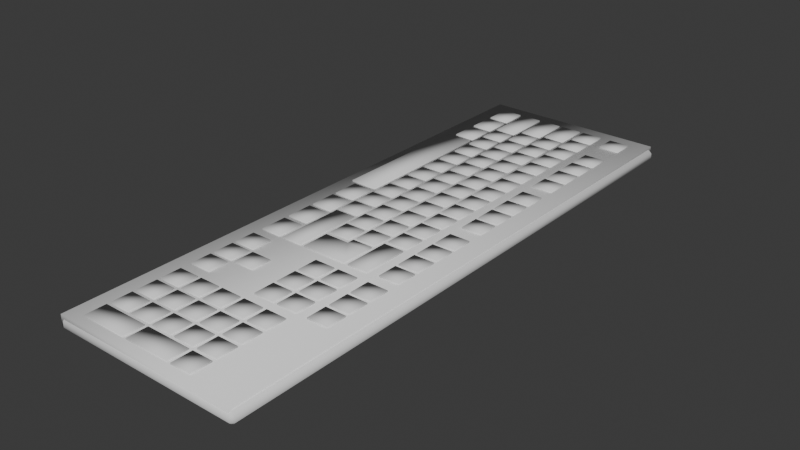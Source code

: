 # Source: keyboard.blend  (saved by Blender 4.0.36; exported with 4.5.12 LTS)
import bpy
from mathutils import Matrix  # noqa: F401  (used for matrix-valued properties, if any)

bpy.ops.wm.read_factory_settings(use_empty=True)
scene = bpy.context.scene
scene.name = 'Scene'

# ---- collections
col_collection = bpy.data.collections.new('Collection'); scene.collection.children.link(col_collection)

# ---- world
world_world = bpy.data.worlds.new('World'); scene.world = world_world
world_world.use_nodes = True; world_world.node_tree.nodes.clear()
_N = world_world.node_tree.nodes; _L = world_world.node_tree.links
n0 = _N.new('ShaderNodeOutputWorld'); n0.name = 'World Output'; n0.location = (300, 300)
n1 = _N.new('ShaderNodeBackground'); n1.name = 'Background'; n1.location = (10, 300)
n1.inputs[0].default_value = (0.05088, 0.05088, 0.05088, 1.0)
_L.new(n1.outputs[0], n0.inputs[0])
n0.is_active_output = True
world_world.color = (0.05088, 0.05088, 0.05088)
world_world.use_sun_shadow = False
world_world.sun_shadow_jitter_overblur = 0.0

# ---- meshes
me_plane = bpy.data.meshes.new('Plane')
me_plane.from_pydata([(0.4948, 7.308, -0.6989), (-7.801, 7.308, -0.6989), (-5.801, 7.308, -0.6989), (-5.801, 5.308, -0.6989), (-7.801, 5.308, -0.6989), (2.853, 5.308, -0.6989), (4.853, 5.308, -0.6989), (4.853, 7.308, -0.6989), (17.55, 7.308, -0.6989), (15.55, 7.308, -0.6989), (15.55, 5.308, -0.6989), (2.853, 7.308, -0.6989), (17.55, 5.308, -0.6989), (7.212, 5.308, -0.6989), (5.212, 5.308, -0.6989), (13.19, 7.308, -0.6989), (5.212, 7.308, -0.6989), (7.212, 7.308, -0.6989), (15.19, 7.308, -0.6989), (15.19, 5.308, -0.6989), (13.19, 5.308, -0.6989), (7.57, 5.308, -0.6989), (9.57, 5.308, -0.6989), (12.84, 7.308, -0.6989), (10.84, 7.308, -0.6989), (12.84, 5.308, -0.6989), (7.57, 7.308, -0.6989), (9.57, 7.308, -0.6989), (10.84, 5.308, -0.6989), (-8.16, 7.308, -0.6989), (-10.16, 7.308, -0.6989), (-10.16, 5.308, -0.6989), (-5.443, 7.308, -0.6989), (-3.443, 7.308, -0.6989), (-3.084, 5.308, -0.6989), (-1.084, 5.308, -0.6989), (2.495, 7.308, -0.6989), (2.495, 5.308, -0.6989), (0.4948, 5.308, -0.6989), (-3.443, 5.308, -0.6989), (-5.443, 5.308, -0.6989), (-25.47, 5.308, -0.6989), (-23.47, 5.308, -0.6989), (-3.084, 7.308, -0.6989), (-1.084, 7.308, -0.6989), (-25.47, 7.308, -0.6989), (-23.47, 7.308, -0.6989), (-18.81, 7.308, -0.6989), (-20.81, 7.308, -0.6989), (-18.81, 5.308, -0.6989), (-20.81, 5.308, -0.6989), (-18.46, 5.308, -0.6989), (-16.46, 5.308, -0.6989), (-16.46, 7.308, -0.6989), (-18.46, 7.308, -0.6989), (-14.1, 5.308, -0.6989), (-16.1, 5.308, -0.6989), (-16.1, 7.308, -0.6989), (-14.1, 7.308, -0.6989), (-13.74, 5.308, -0.6989), (-11.74, 5.308, -0.6989), (-8.16, 5.308, -0.6989), (-13.74, 7.308, -0.6989), (-11.74, 7.308, -0.6989), (-23.47, 2.218, -0.6989), (-25.47, 4.218, -0.6989), (-23.47, 4.218, -0.6989), (-17.55, -0.1851, -0.6989), (-16.4, 4.218, -0.6989), (-18.4, 4.218, -0.6989), (-16.4, 2.218, -0.6989), (-25.47, 2.218, -0.6989), (-23.11, 2.218, -0.6989), (-21.11, 2.218, -0.6989), (-21.11, 4.218, -0.6989), (-23.11, 4.218, -0.6989), (-18.75, 2.218, -0.6989), (-20.75, 2.218, -0.6989), (-20.75, 4.218, -0.6989), (-18.75, 4.218, -0.6989), (-18.4, 2.218, -0.6989), (-21.9, 1.815, -0.6989), (-19.9, 1.815, -0.6989), (-16.04, 2.218, -0.6989), (-14.04, 2.218, -0.6989), (-14.04, 4.218, -0.6989), (-16.04, 4.218, -0.6989), (-11.68, 2.218, -0.6989), (-13.68, 2.218, -0.6989), (-13.68, 4.218, -0.6989), (-11.68, 4.218, -0.6989), (-11.32, 2.218, -0.6989), (-19.9, -0.1851, -0.6989), (-21.9, -0.1851, -0.6989), (-25.47, -0.1851, -0.6989), (-15.19, -0.1851, -0.6989), (-17.19, 1.815, -0.6989), (-15.19, 1.815, -0.6989), (-4.246, 2.218, -0.6989), (-9.321, 2.218, -0.6989), (-11.32, 4.218, -0.6989), (-9.321, 4.218, -0.6989), (-2.246, 4.218, -0.6989), (-4.246, 4.218, -0.6989), (-2.246, 2.218, -0.6989), (-8.962, 2.218, -0.6989), (-6.962, 2.218, -0.6989), (-6.962, 4.218, -0.6989), (-8.962, 4.218, -0.6989), (-4.604, 2.218, -0.6989), (-6.604, 2.218, -0.6989), (-6.604, 4.218, -0.6989), (-4.604, 4.218, -0.6989), (-22.26, 1.815, -0.6989), (-25.47, 1.815, -0.6989), (-22.26, -0.1851, -0.6989), (-1.887, 2.218, -0.6989), (0.1129, 2.218, -0.6989), (0.1129, 4.218, -0.6989), (-1.887, 4.218, -0.6989), (2.471, 2.218, -0.6989), (0.4714, 2.218, -0.6989), (0.4714, 4.218, -0.6989), (2.471, 4.218, -0.6989), (2.83, 2.218, -0.6989), (4.83, 2.218, -0.6989), (2.83, 4.218, -0.6989), (4.83, 4.218, -0.6989), (-19.55, -0.1851, -0.6989), (-19.55, 1.815, -0.6989), (-17.55, 1.815, -0.6989), (-17.19, -0.1851, -0.6989), (-14.83, -0.1851, -0.6989), (-12.83, -0.1851, -0.6989), (-12.83, 1.815, -0.6989), (-14.83, 1.815, -0.6989), (-10.47, -0.1851, -0.6989), (-12.47, -0.1851, -0.6989), (-12.47, 1.815, -0.6989), (-10.47, 1.815, -0.6989), (-10.11, -0.1851, -0.6989), (-3.036, -0.1851, -0.6989), (-8.112, -0.1851, -0.6989), (-10.11, 1.815, -0.6989), (-8.112, 1.815, -0.6989), (-1.036, 1.815, -0.6989), (-3.036, 1.815, -0.6989), (-1.036, -0.1851, -0.6989), (-7.753, -0.1851, -0.6989), (-5.753, -0.1851, -0.6989), (-5.753, 1.815, -0.6989), (-7.753, 1.815, -0.6989), (-3.395, -0.1851, -0.6989), (-5.395, -0.1851, -0.6989), (-5.395, 1.815, -0.6989), (-3.395, 1.815, -0.6989), (-0.6779, -0.1851, -0.6989), (1.322, -0.1851, -0.6989), (1.322, 1.815, -0.6989), (-0.6779, 1.815, -0.6989), (3.681, -0.1851, -0.6989), (1.681, -0.1851, -0.6989), (1.681, 1.815, -0.6989), (3.681, 1.815, -0.6989), (4.039, -0.1851, -0.6989), (4.039, 1.815, -0.6989), (6.039, 1.815, -0.6989), (-17.02, -2.585, -0.6989), (-21.38, -0.5854, -0.6989), (-19.38, -0.5854, -0.6989), (-19.38, -2.585, -0.6989), (-21.38, -2.585, -0.6989), (-25.47, -2.585, -0.6989), (-14.66, -2.585, -0.6989), (-16.66, -0.5854, -0.6989), (-14.66, -0.5854, -0.6989), (-21.74, -0.5854, -0.6989), (-25.47, -0.5854, -0.6989), (-21.74, -2.585, -0.6989), (9.758, -2.585, -0.6989), (7.078, -2.585, -0.6989), (7.078, 1.815, -0.6989), (9.758, 1.815, -0.6989), (6.398, 1.815, -0.6989), (7.078, -0.1851, -0.6989), (9.758, -0.1851, -0.6989), (6.398, -0.1851, -0.6989), (-19.02, -2.585, -0.6989), (-19.02, -0.5854, -0.6989), (-17.02, -0.5854, -0.6989), (-16.66, -2.585, -0.6989), (-14.31, -2.585, -0.6989), (-12.31, -2.585, -0.6989), (-12.31, -0.5854, -0.6989), (-14.31, -0.5854, -0.6989), (-9.948, -2.585, -0.6989), (-11.95, -2.585, -0.6989), (-11.95, -0.5854, -0.6989), (-9.948, -0.5854, -0.6989), (-9.589, -2.585, -0.6989), (-2.514, -2.585, -0.6989), (-7.589, -2.585, -0.6989), (-9.589, -0.5854, -0.6989), (-7.589, -0.5854, -0.6989), (-0.5138, -0.5854, -0.6989), (-2.514, -0.5854, -0.6989), (-0.5138, -2.585, -0.6989), (-7.231, -2.585, -0.6989), (-5.231, -2.585, -0.6989), (-5.231, -0.5854, -0.6989), (-7.231, -0.5854, -0.6989), (-2.872, -2.585, -0.6989), (-4.872, -2.585, -0.6989), (-4.872, -0.5854, -0.6989), (-2.872, -0.5854, -0.6989), (-0.1554, -2.585, -0.6989), (1.845, -2.585, -0.6989), (1.845, -0.5854, -0.6989), (-0.1554, -0.5854, -0.6989), (4.203, -2.585, -0.6989), (2.203, -2.585, -0.6989), (2.203, -0.5854, -0.6989), (4.203, -0.5854, -0.6989), (4.562, -2.585, -0.6989), (6.562, -2.585, -0.6989), (4.562, -0.5854, -0.6989), (6.562, -0.5854, -0.6989), (-16.03, -4.985, -0.6989), (-20.39, -2.985, -0.6989), (-18.39, -2.985, -0.6989), (-18.39, -4.985, -0.6989), (-20.39, -4.985, -0.6989), (-25.47, -4.985, -0.6989), (-13.67, -4.985, -0.6989), (-15.67, -2.985, -0.6989), (-13.67, -2.985, -0.6989), (-20.75, -2.985, -0.6989), (-25.47, -2.985, -0.6989), (-20.75, -4.985, -0.6989), (-18.03, -4.985, -0.6989), (-18.03, -2.985, -0.6989), (-16.03, -2.985, -0.6989), (-15.67, -4.985, -0.6989), (-13.32, -4.985, -0.6989), (-11.32, -4.985, -0.6989), (-11.32, -2.985, -0.6989), (-13.32, -2.985, -0.6989), (-8.958, -4.985, -0.6989), (-10.96, -4.985, -0.6989), (-10.96, -2.985, -0.6989), (-8.958, -2.985, -0.6989), (-8.599, -4.985, -0.6989), (-1.524, -4.985, -0.6989), (-6.599, -4.985, -0.6989), (-8.599, -2.985, -0.6989), (-6.599, -2.985, -0.6989), (0.4761, -2.985, -0.6989), (-1.524, -2.985, -0.6989), (0.4761, -4.985, -0.6989), (-6.241, -4.985, -0.6989), (-4.241, -4.985, -0.6989), (-4.241, -2.985, -0.6989), (-6.241, -2.985, -0.6989), (-1.882, -4.985, -0.6989), (-3.882, -4.985, -0.6989), (-3.882, -2.985, -0.6989), (-1.882, -2.985, -0.6989), (0.8345, -4.985, -0.6989), (2.835, -4.985, -0.6989), (2.835, -2.985, -0.6989), (0.8345, -2.985, -0.6989), (9.754, -4.985, -0.6989), (3.193, -4.985, -0.6989), (3.193, -2.985, -0.6989), (9.754, -2.985, -0.6989), (6.039, -0.1851, -0.6989), (9.754, 2.221, -0.6989), (5.283, 2.221, -0.6989), (5.283, 4.221, -0.6989), (9.754, 4.221, -0.6989), (17.55, 4.221, -0.6989), (15.55, 4.221, -0.6989), (15.55, 2.221, -0.6989), (17.55, 2.221, -0.6989), (13.19, 4.221, -0.6989), (15.19, 4.221, -0.6989), (15.19, 2.221, -0.6989), (13.19, 2.221, -0.6989), (12.84, 4.221, -0.6989), (10.84, 4.221, -0.6989), (12.84, 2.221, -0.6989), (10.84, 2.221, -0.6989), (17.55, 1.815, -0.6989), (15.55, 1.815, -0.6989), (15.55, -0.1851, -0.6989), (17.55, -0.1851, -0.6989), (13.19, 1.815, -0.6989), (15.19, 1.815, -0.6989), (15.19, -0.1851, -0.6989), (13.19, -0.1851, -0.6989), (12.84, 1.815, -0.6989), (10.84, 1.815, -0.6989), (12.84, -0.1851, -0.6989), (10.84, -0.1851, -0.6989), (25.3, 2.221, -0.6989), (20.94, 4.221, -0.6989), (22.94, 4.221, -0.6989), (22.94, 2.221, -0.6989), (20.94, 2.221, -0.6989), (20.58, 4.221, -0.6989), (18.58, 4.221, -0.6989), (20.58, 2.221, -0.6989), (18.58, 2.221, -0.6989), (25.3, -0.1851, -0.6989), (22.94, 1.815, -0.6989), (20.58, -0.1851, -0.6989), (27.66, 4.221, -0.6989), (25.66, 4.221, -0.6989), (25.66, 2.221, -0.6989), (27.66, 2.221, -0.6989), (23.3, 4.221, -0.6989), (25.3, 4.221, -0.6989), (23.3, 2.221, -0.6989), (25.66, -2.591, -0.6989), (27.66, -2.591, -0.6989), (20.94, 1.815, -0.6989), (22.94, -0.1851, -0.6989), (20.94, -0.1851, -0.6989), (20.58, 1.815, -0.6989), (18.58, 1.815, -0.6989), (18.58, -0.1851, -0.6989), (20.94, -0.5913, -0.6989), (22.94, -0.5913, -0.6989), (22.94, -2.591, -0.6989), (20.58, -0.5913, -0.6989), (18.58, -0.5913, -0.6989), (20.58, -2.591, -0.6989), (18.58, -2.591, -0.6989), (27.66, 1.815, -0.6989), (25.66, 1.815, -0.6989), (23.3, 1.815, -0.6989), (25.3, 1.815, -0.6989), (23.3, -0.1851, -0.6989), (20.94, -2.591, -0.6989), (23.3, -0.5913, -0.6989), (25.3, -0.5913, -0.6989), (25.3, -2.591, -0.6989), (23.3, -2.591, -0.6989), (25.66, -7.404, -0.6989), (27.66, -7.404, -0.6989), (20.94, -2.998, -0.6989), (22.94, -2.998, -0.6989), (22.94, -4.998, -0.6989), (20.94, -4.998, -0.6989), (20.58, -2.998, -0.6989), (18.58, -2.998, -0.6989), (20.58, -4.998, -0.6989), (18.58, -4.998, -0.6989), (20.94, -5.404, -0.6989), (22.94, -5.404, -0.6989), (22.94, -7.404, -0.6989), (20.94, -7.404, -0.6989), (20.58, -5.404, -0.6989), (18.58, -5.404, -0.6989), (20.58, -7.404, -0.6989), (18.58, -7.404, -0.6989), (27.66, -2.998, -0.6989), (25.66, -2.998, -0.6989), (23.3, -2.998, -0.6989), (25.3, -2.998, -0.6989), (25.3, -4.998, -0.6989), (23.3, -4.998, -0.6989), (23.3, -5.404, -0.6989), (25.3, -5.404, -0.6989), (25.3, -7.404, -0.6989), (23.3, -7.404, -0.6989), (-19.99, -7.384, -0.6989), (-22.53, -5.384, -0.6989), (-19.99, -5.384, -0.6989), (-22.53, -7.384, -0.6989), (-25.47, -7.384, -0.6989), (-22.93, -5.384, -0.6989), (-25.47, -5.384, -0.6989), (-22.93, -7.384, -0.6989), (-17.03, -7.384, -0.6989), (-19.58, -5.384, -0.6989), (-17.03, -5.384, -0.6989), (-19.58, -7.384, -0.6989), (-2.215, -8.032, -0.6989), (-16.66, -5.384, -0.6989), (-2.215, -5.384, -0.6989), (-16.66, -8.032, -0.6989), (3.671, -7.384, -0.6989), (1.127, -5.384, -0.6989), (3.671, -5.384, -0.6989), (1.127, -7.384, -0.6989), (-1.81, -7.384, -0.6989), (0.7342, -5.384, -0.6989), (-1.81, -5.384, -0.6989), (0.7342, -7.384, -0.6989), (6.63, -7.384, -0.6989), (4.086, -5.384, -0.6989), (6.63, -5.384, -0.6989), (4.086, -7.384, -0.6989), (9.754, -7.384, -0.6989), (7.17, -5.384, -0.6989), (9.754, -5.384, -0.6989), (7.17, -7.384, -0.6989), (13.14, -2.998, -0.6989), (15.14, -2.998, -0.6989), (15.14, -4.998, -0.6989), (13.14, -4.998, -0.6989), (13.14, -5.404, -0.6989), (15.14, -5.404, -0.6989), (15.14, -7.404, -0.6989), (13.14, -7.404, -0.6989), (12.78, -5.404, -0.6989), (10.78, -5.404, -0.6989), (12.78, -7.404, -0.6989), (10.78, -7.404, -0.6989), (15.5, -5.404, -0.6989), (17.5, -5.404, -0.6989), (17.5, -7.404, -0.6989), (15.5, -7.404, -0.6989), (0.4948, 7.308, 0.7078), (-7.801, 7.308, 0.7078), (-5.801, 7.308, 0.7078), (-5.801, 5.308, 0.7078), (-7.801, 5.308, 0.7078), (2.853, 5.308, 0.7078), (4.853, 5.308, 0.7078), (4.853, 7.308, 0.7078), (17.55, 7.308, 0.7078), (15.55, 7.308, 0.7078), (15.55, 5.308, 0.7078), (2.853, 7.308, 0.7078), (17.55, 5.308, 0.7078), (7.212, 5.308, 0.7078), (5.212, 5.308, 0.7078), (13.19, 7.308, 0.7078), (5.212, 7.308, 0.7078), (7.212, 7.308, 0.7078), (15.19, 7.308, 0.7078), (15.19, 5.308, 0.7078), (13.19, 5.308, 0.7078), (7.57, 5.308, 0.7078), (9.57, 5.308, 0.7078), (12.84, 7.308, 0.7078), (10.84, 7.308, 0.7078), (12.84, 5.308, 0.7078), (7.57, 7.308, 0.7078), (9.57, 7.308, 0.7078), (10.84, 5.308, 0.7078), (-8.16, 7.308, 0.7078), (-10.16, 7.308, 0.7078), (-10.16, 5.308, 0.7078), (-5.443, 7.308, 0.7078), (-3.443, 7.308, 0.7078), (-3.084, 5.308, 0.7078), (-1.084, 5.308, 0.7078), (2.495, 7.308, 0.7078), (2.495, 5.308, 0.7078), (0.4948, 5.308, 0.7078), (-3.443, 5.308, 0.7078), (-5.443, 5.308, 0.7078), (-25.47, 5.308, 0.7078), (-23.47, 5.308, 0.7078), (-3.084, 7.308, 0.7078), (-1.084, 7.308, 0.7078), (-25.47, 7.308, 0.7078), (-23.47, 7.308, 0.7078), (-18.81, 7.308, 0.7078), (-20.81, 7.308, 0.7078), (-18.81, 5.308, 0.7078), (-20.81, 5.308, 0.7078), (-18.46, 5.308, 0.7078), (-16.46, 5.308, 0.7078), (-16.46, 7.308, 0.7078), (-18.46, 7.308, 0.7078), (-14.1, 5.308, 0.7078), (-16.1, 5.308, 0.7078), (-16.1, 7.308, 0.7078), (-14.1, 7.308, 0.7078), (-13.74, 5.308, 0.7078), (-11.74, 5.308, 0.7078), (-8.16, 5.308, 0.7078), (-13.74, 7.308, 0.7078), (-11.74, 7.308, 0.7078), (-23.47, 2.218, 0.7078), (-25.47, 4.218, 0.7078), (-23.47, 4.218, 0.7078), (-17.55, -0.1851, 0.7078), (-16.4, 4.218, 0.7078), (-18.4, 4.218, 0.7078), (-16.4, 2.218, 0.7078), (-25.47, 2.218, 0.7078), (-23.11, 2.218, 0.7078), (-21.11, 2.218, 0.7078), (-21.11, 4.218, 0.7078), (-23.11, 4.218, 0.7078), (-18.75, 2.218, 0.7078), (-20.75, 2.218, 0.7078), (-20.75, 4.218, 0.7078), (-18.75, 4.218, 0.7078), (-18.4, 2.218, 0.7078), (-21.9, 1.815, 0.7078), (-19.9, 1.815, 0.7078), (-16.04, 2.218, 0.7078), (-14.04, 2.218, 0.7078), (-14.04, 4.218, 0.7078), (-16.04, 4.218, 0.7078), (-11.68, 2.218, 0.7078), (-13.68, 2.218, 0.7078), (-13.68, 4.218, 0.7078), (-11.68, 4.218, 0.7078), (-11.32, 2.218, 0.7078), (-19.9, -0.1851, 0.7078), (-21.9, -0.1851, 0.7078), (-25.47, -0.1851, 0.7078), (-15.19, -0.1851, 0.7078), (-17.19, 1.815, 0.7078), (-15.19, 1.815, 0.7078), (-4.246, 2.218, 0.7078), (-9.321, 2.218, 0.7078), (-11.32, 4.218, 0.7078), (-9.321, 4.218, 0.7078), (-2.246, 4.218, 0.7078), (-4.246, 4.218, 0.7078), (-2.246, 2.218, 0.7078), (-8.962, 2.218, 0.7078), (-6.962, 2.218, 0.7078), (-6.962, 4.218, 0.7078), (-8.962, 4.218, 0.7078), (-4.604, 2.218, 0.7078), (-6.604, 2.218, 0.7078), (-6.604, 4.218, 0.7078), (-4.604, 4.218, 0.7078), (-22.26, 1.815, 0.7078), (-25.47, 1.815, 0.7078), (-22.26, -0.1851, 0.7078), (-1.887, 2.218, 0.7078), (0.1129, 2.218, 0.7078), (0.1129, 4.218, 0.7078), (-1.887, 4.218, 0.7078), (2.471, 2.218, 0.7078), (0.4714, 2.218, 0.7078), (0.4714, 4.218, 0.7078), (2.471, 4.218, 0.7078), (2.83, 2.218, 0.7078), (4.83, 2.218, 0.7078), (2.83, 4.218, 0.7078), (4.83, 4.218, 0.7078), (-19.55, -0.1851, 0.7078), (-19.55, 1.815, 0.7078), (-17.55, 1.815, 0.7078), (-17.19, -0.1851, 0.7078), (-14.83, -0.1851, 0.7078), (-12.83, -0.1851, 0.7078), (-12.83, 1.815, 0.7078), (-14.83, 1.815, 0.7078), (-10.47, -0.1851, 0.7078), (-12.47, -0.1851, 0.7078), (-12.47, 1.815, 0.7078), (-10.47, 1.815, 0.7078), (-10.11, -0.1851, 0.7078), (-3.036, -0.1851, 0.7078), (-8.112, -0.1851, 0.7078), (-10.11, 1.815, 0.7078), (-8.112, 1.815, 0.7078), (-1.036, 1.815, 0.7078), (-3.036, 1.815, 0.7078), (-1.036, -0.1851, 0.7078), (-7.753, -0.1851, 0.7078), (-5.753, -0.1851, 0.7078), (-5.753, 1.815, 0.7078), (-7.753, 1.815, 0.7078), (-3.395, -0.1851, 0.7078), (-5.395, -0.1851, 0.7078), (-5.395, 1.815, 0.7078), (-3.395, 1.815, 0.7078), (-0.6779, -0.1851, 0.7078), (1.322, -0.1851, 0.7078), (1.322, 1.815, 0.7078), (-0.6779, 1.815, 0.7078), (3.681, -0.1851, 0.7078), (1.681, -0.1851, 0.7078), (1.681, 1.815, 0.7078), (3.681, 1.815, 0.7078), (4.039, -0.1851, 0.7078), (4.039, 1.815, 0.7078), (6.039, 1.815, 0.7078), (-17.02, -2.585, 0.7078), (-21.38, -0.5854, 0.7078), (-19.38, -0.5854, 0.7078), (-19.38, -2.585, 0.7078), (-21.38, -2.585, 0.7078), (-25.47, -2.585, 0.7078), (-14.66, -2.585, 0.7078), (-16.66, -0.5854, 0.7078), (-14.66, -0.5854, 0.7078), (-21.74, -0.5854, 0.7078), (-25.47, -0.5854, 0.7078), (-21.74, -2.585, 0.7078), (9.758, -2.585, 0.7078), (7.078, -2.585, 0.7078), (7.078, 1.815, 0.7078), (9.758, 1.815, 0.7078), (6.398, 1.815, 0.7078), (7.078, -0.1851, 0.7078), (9.758, -0.1851, 0.7078), (6.398, -0.1851, 0.7078), (-19.02, -2.585, 0.7078), (-19.02, -0.5854, 0.7078), (-17.02, -0.5854, 0.7078), (-16.66, -2.585, 0.7078), (-14.31, -2.585, 0.7078), (-12.31, -2.585, 0.7078), (-12.31, -0.5854, 0.7078), (-14.31, -0.5854, 0.7078), (-9.948, -2.585, 0.7078), (-11.95, -2.585, 0.7078), (-11.95, -0.5854, 0.7078), (-9.948, -0.5854, 0.7078), (-9.589, -2.585, 0.7078), (-2.514, -2.585, 0.7078), (-7.589, -2.585, 0.7078), (-9.589, -0.5854, 0.7078), (-7.589, -0.5854, 0.7078), (-0.5138, -0.5854, 0.7078), (-2.514, -0.5854, 0.7078), (-0.5138, -2.585, 0.7078), (-7.231, -2.585, 0.7078), (-5.231, -2.585, 0.7078), (-5.231, -0.5854, 0.7078), (-7.231, -0.5854, 0.7078), (-2.872, -2.585, 0.7078), (-4.872, -2.585, 0.7078), (-4.872, -0.5854, 0.7078), (-2.872, -0.5854, 0.7078), (-0.1554, -2.585, 0.7078), (1.845, -2.585, 0.7078), (1.845, -0.5854, 0.7078), (-0.1554, -0.5854, 0.7078), (4.203, -2.585, 0.7078), (2.203, -2.585, 0.7078), (2.203, -0.5854, 0.7078), (4.203, -0.5854, 0.7078), (4.562, -2.585, 0.7078), (6.562, -2.585, 0.7078), (4.562, -0.5854, 0.7078), (6.562, -0.5854, 0.7078), (-16.03, -4.985, 0.7078), (-20.39, -2.985, 0.7078), (-18.39, -2.985, 0.7078), (-18.39, -4.985, 0.7078), (-20.39, -4.985, 0.7078), (-25.47, -4.985, 0.7078), (-13.67, -4.985, 0.7078), (-15.67, -2.985, 0.7078), (-13.67, -2.985, 0.7078), (-20.75, -2.985, 0.7078), (-25.47, -2.985, 0.7078), (-20.75, -4.985, 0.7078), (-18.03, -4.985, 0.7078), (-18.03, -2.985, 0.7078), (-16.03, -2.985, 0.7078), (-15.67, -4.985, 0.7078), (-13.32, -4.985, 0.7078), (-11.32, -4.985, 0.7078), (-11.32, -2.985, 0.7078), (-13.32, -2.985, 0.7078), (-8.958, -4.985, 0.7078), (-10.96, -4.985, 0.7078), (-10.96, -2.985, 0.7078), (-8.958, -2.985, 0.7078), (-8.599, -4.985, 0.7078), (-1.524, -4.985, 0.7078), (-6.599, -4.985, 0.7078), (-8.599, -2.985, 0.7078), (-6.599, -2.985, 0.7078), (0.4761, -2.985, 0.7078), (-1.524, -2.985, 0.7078), (0.4761, -4.985, 0.7078), (-6.241, -4.985, 0.7078), (-4.241, -4.985, 0.7078), (-4.241, -2.985, 0.7078), (-6.241, -2.985, 0.7078), (-1.882, -4.985, 0.7078), (-3.882, -4.985, 0.7078), (-3.882, -2.985, 0.7078), (-1.882, -2.985, 0.7078), (0.8345, -4.985, 0.7078), (2.835, -4.985, 0.7078), (2.835, -2.985, 0.7078), (0.8345, -2.985, 0.7078), (9.754, -4.985, 0.7078), (3.193, -4.985, 0.7078), (3.193, -2.985, 0.7078), (9.754, -2.985, 0.7078), (6.039, -0.1851, 0.7078), (9.754, 2.221, 0.7078), (5.283, 2.221, 0.7078), (5.283, 4.221, 0.7078), (9.754, 4.221, 0.7078), (17.55, 4.221, 0.7078), (15.55, 4.221, 0.7078), (15.55, 2.221, 0.7078), (17.55, 2.221, 0.7078), (13.19, 4.221, 0.7078), (15.19, 4.221, 0.7078), (15.19, 2.221, 0.7078), (13.19, 2.221, 0.7078), (12.84, 4.221, 0.7078), (10.84, 4.221, 0.7078), (12.84, 2.221, 0.7078), (10.84, 2.221, 0.7078), (17.55, 1.815, 0.7078), (15.55, 1.815, 0.7078), (15.55, -0.1851, 0.7078), (17.55, -0.1851, 0.7078), (13.19, 1.815, 0.7078), (15.19, 1.815, 0.7078), (15.19, -0.1851, 0.7078), (13.19, -0.1851, 0.7078), (12.84, 1.815, 0.7078), (10.84, 1.815, 0.7078), (12.84, -0.1851, 0.7078), (10.84, -0.1851, 0.7078), (25.3, 2.221, 0.7078), (20.94, 4.221, 0.7078), (22.94, 4.221, 0.7078), (22.94, 2.221, 0.7078), (20.94, 2.221, 0.7078), (20.58, 4.221, 0.7078), (18.58, 4.221, 0.7078), (20.58, 2.221, 0.7078), (18.58, 2.221, 0.7078), (25.3, -0.1851, 0.7078), (22.94, 1.815, 0.7078), (20.58, -0.1851, 0.7078), (27.66, 4.221, 0.7078), (25.66, 4.221, 0.7078), (25.66, 2.221, 0.7078), (27.66, 2.221, 0.7078), (23.3, 4.221, 0.7078), (25.3, 4.221, 0.7078), (23.3, 2.221, 0.7078), (25.66, -2.591, 0.7078), (27.66, -2.591, 0.7078), (20.94, 1.815, 0.7078), (22.94, -0.1851, 0.7078), (20.94, -0.1851, 0.7078), (20.58, 1.815, 0.7078), (18.58, 1.815, 0.7078), (18.58, -0.1851, 0.7078), (20.94, -0.5913, 0.7078), (22.94, -0.5913, 0.7078), (22.94, -2.591, 0.7078), (20.58, -0.5913, 0.7078), (18.58, -0.5913, 0.7078), (20.58, -2.591, 0.7078), (18.58, -2.591, 0.7078), (27.66, 1.815, 0.7078), (25.66, 1.815, 0.7078), (23.3, 1.815, 0.7078), (25.3, 1.815, 0.7078), (23.3, -0.1851, 0.7078), (20.94, -2.591, 0.7078), (23.3, -0.5913, 0.7078), (25.3, -0.5913, 0.7078), (25.3, -2.591, 0.7078), (23.3, -2.591, 0.7078), (25.66, -7.404, 0.7078), (27.66, -7.404, 0.7078), (20.94, -2.998, 0.7078), (22.94, -2.998, 0.7078), (22.94, -4.998, 0.7078), (20.94, -4.998, 0.7078), (20.58, -2.998, 0.7078), (18.58, -2.998, 0.7078), (20.58, -4.998, 0.7078), (18.58, -4.998, 0.7078), (20.94, -5.404, 0.7078), (22.94, -5.404, 0.7078), (22.94, -7.404, 0.7078), (20.94, -7.404, 0.7078), (20.58, -5.404, 0.7078), (18.58, -5.404, 0.7078), (20.58, -7.404, 0.7078), (18.58, -7.404, 0.7078), (27.66, -2.998, 0.7078), (25.66, -2.998, 0.7078), (23.3, -2.998, 0.7078), (25.3, -2.998, 0.7078), (25.3, -4.998, 0.7078), (23.3, -4.998, 0.7078), (23.3, -5.404, 0.7078), (25.3, -5.404, 0.7078), (25.3, -7.404, 0.7078), (23.3, -7.404, 0.7078), (-19.99, -7.384, 0.7078), (-22.53, -5.384, 0.7078), (-19.99, -5.384, 0.7078), (-22.53, -7.384, 0.7078), (-25.47, -7.384, 0.7078), (-22.93, -5.384, 0.7078), (-25.47, -5.384, 0.7078), (-22.93, -7.384, 0.7078), (-17.03, -7.384, 0.7078), (-19.58, -5.384, 0.7078), (-17.03, -5.384, 0.7078), (-19.58, -7.384, 0.7078), (-2.215, -8.032, 0.7078), (-16.66, -5.384, 0.7078), (-2.215, -5.384, 0.7078), (-16.66, -8.032, 0.7078), (3.671, -7.384, 0.7078), (1.127, -5.384, 0.7078), (3.671, -5.384, 0.7078), (1.127, -7.384, 0.7078), (-1.81, -7.384, 0.7078), (0.7342, -5.384, 0.7078), (-1.81, -5.384, 0.7078), (0.7342, -7.384, 0.7078), (6.63, -7.384, 0.7078), (4.086, -5.384, 0.7078), (6.63, -5.384, 0.7078), (4.086, -7.384, 0.7078), (9.754, -7.384, 0.7078), (7.17, -5.384, 0.7078), (9.754, -5.384, 0.7078), (7.17, -7.384, 0.7078), (13.14, -2.998, 0.7078), (15.14, -2.998, 0.7078), (15.14, -4.998, 0.7078), (13.14, -4.998, 0.7078), (13.14, -5.404, 0.7078), (15.14, -5.404, 0.7078), (15.14, -7.404, 0.7078), (13.14, -7.404, 0.7078), (12.78, -5.404, 0.7078), (10.78, -5.404, 0.7078), (12.78, -7.404, 0.7078), (10.78, -7.404, 0.7078), (15.5, -5.404, 0.7078), (17.5, -5.404, 0.7078), (17.5, -7.404, 0.7078), (15.5, -7.404, 0.7078), (-26.43, -8.971, -0.413), (-26.72, -8.685, -0.413), (-26.43, -8.685, -0.6989), (28.4, -8.971, -0.413), (28.4, -8.685, -0.6989), (28.69, -8.685, -0.413), (28.69, 9.122, -0.413), (28.4, 9.122, -0.6989), (28.4, 9.408, -0.413), (-26.43, 9.408, -0.413), (-26.43, 9.122, -0.6989), (-26.72, 9.122, -0.413), (-26.43, -8.971, 0.0968), (-26.43, -8.685, 0.3827), (-26.72, -8.685, 0.0968), (28.4, -8.971, 0.0968), (28.69, -8.685, 0.0968), (28.4, -8.685, 0.3827), (28.69, 9.122, 0.0968), (28.4, 9.408, 0.0968), (28.4, 9.122, 0.3827), (-26.43, 9.408, 0.0968), (-26.72, 9.122, 0.0968), (-26.43, 9.122, 0.3827)], [], [(38, 0, 36, 37), (4, 1, 2, 3), (5, 11, 7, 6), (10, 9, 8, 12), (14, 16, 17, 13), (20, 15, 18, 19), (21, 26, 27, 22), (28, 24, 23, 25), (31, 30, 29, 61), (40, 32, 33, 39), (34, 43, 44, 35), (41, 45, 46, 42), (50, 48, 47, 49), (51, 54, 53, 52), (56, 57, 58, 55), (59, 62, 63, 60), (71, 65, 66, 64), (80, 69, 68, 70), (72, 75, 74, 73), (77, 78, 79, 76), (93, 81, 82, 92), (83, 86, 85, 84), (88, 89, 90, 87), (91, 100, 101, 99), (131, 96, 97, 95), (98, 103, 102, 104), (105, 108, 107, 106), (110, 111, 112, 109), (94, 114, 113, 115), (116, 119, 118, 117), (121, 122, 123, 120), (124, 126, 127, 125), (128, 129, 130, 67), (132, 135, 134, 133), (137, 138, 139, 136), (140, 143, 144, 142), (141, 146, 145, 147), (148, 151, 150, 149), (153, 154, 155, 152), (156, 159, 158, 157), (161, 162, 163, 160), (164, 165, 166, 275), (171, 168, 169, 170), (190, 174, 175, 173), (172, 177, 176, 178), (184, 181, 182, 185), (184, 185, 179, 180), (186, 183, 181, 184), (187, 188, 189, 167), (191, 194, 193, 192), (196, 197, 198, 195), (199, 202, 203, 201), (200, 205, 204, 206), (207, 210, 209, 208), (212, 213, 214, 211), (215, 218, 217, 216), (220, 221, 222, 219), (223, 225, 226, 224), (231, 228, 229, 230), (242, 234, 235, 233), (232, 237, 236, 238), (239, 240, 241, 227), (243, 246, 245, 244), (248, 249, 250, 247), (251, 254, 255, 253), (252, 257, 256, 258), (259, 262, 261, 260), (264, 265, 266, 263), (267, 270, 269, 268), (272, 273, 274, 271), (277, 278, 279, 276), (282, 281, 280, 283), (287, 284, 285, 286), (291, 289, 288, 290), (294, 293, 292, 295), (299, 296, 297, 298), (303, 301, 300, 302), (322, 320, 321, 304), (308, 305, 306, 307), (312, 310, 309, 311), (342, 340, 341, 313), (327, 325, 314, 326), (330, 329, 328, 315), (318, 317, 316, 319), (323, 339, 338, 324), (343, 331, 332, 333), (337, 335, 334, 336), (347, 344, 345, 346), (353, 350, 351, 352), (357, 355, 354, 356), (361, 358, 359, 360), (365, 363, 362, 364), (349, 348, 367, 366), (371, 368, 369, 370), (375, 372, 373, 374), (379, 377, 378, 376), (380, 382, 381, 383), (387, 385, 386, 384), (391, 389, 390, 388), (395, 393, 394, 392), (396, 398, 397, 399), (403, 401, 402, 400), (407, 405, 406, 404), (411, 408, 409, 410), (415, 412, 413, 414), (419, 417, 416, 418), (423, 420, 421, 422), (462, 461, 460, 424), (428, 427, 426, 425), (429, 430, 431, 435), (434, 436, 432, 433), (438, 437, 441, 440), (444, 443, 442, 439), (445, 446, 451, 450), (452, 449, 447, 448), (455, 485, 453, 454), (464, 463, 457, 456), (458, 459, 468, 467), (465, 466, 470, 469), (474, 473, 471, 472), (475, 476, 477, 478), (480, 479, 482, 481), (483, 484, 487, 486), (495, 488, 490, 489), (504, 494, 492, 493), (496, 497, 498, 499), (501, 500, 503, 502), (517, 516, 506, 505), (507, 508, 509, 510), (512, 511, 514, 513), (515, 523, 525, 524), (555, 519, 521, 520), (522, 528, 526, 527), (529, 530, 531, 532), (534, 533, 536, 535), (518, 539, 537, 538), (540, 541, 542, 543), (545, 544, 547, 546), (548, 549, 551, 550), (552, 491, 554, 553), (556, 557, 558, 559), (561, 560, 563, 562), (564, 566, 568, 567), (565, 571, 569, 570), (572, 573, 574, 575), (577, 576, 579, 578), (580, 581, 582, 583), (585, 584, 587, 586), (588, 699, 590, 589), (595, 594, 593, 592), (614, 597, 599, 598), (596, 602, 600, 601), (608, 609, 606, 605), (608, 604, 603, 609), (610, 608, 605, 607), (611, 591, 613, 612), (615, 616, 617, 618), (620, 619, 622, 621), (623, 625, 627, 626), (624, 630, 628, 629), (631, 632, 633, 634), (636, 635, 638, 637), (639, 640, 641, 642), (644, 643, 646, 645), (647, 648, 650, 649), (655, 654, 653, 652), (666, 657, 659, 658), (656, 662, 660, 661), (663, 651, 665, 664), (667, 668, 669, 670), (672, 671, 674, 673), (675, 677, 679, 678), (676, 682, 680, 681), (683, 684, 685, 686), (688, 687, 690, 689), (691, 692, 693, 694), (696, 695, 698, 697), (701, 700, 703, 702), (706, 707, 704, 705), (711, 710, 709, 708), (715, 714, 712, 713), (718, 719, 716, 717), (723, 722, 721, 720), (727, 726, 724, 725), (746, 728, 745, 744), (732, 731, 730, 729), (736, 735, 733, 734), (766, 737, 765, 764), (751, 750, 738, 749), (754, 739, 752, 753), (742, 743, 740, 741), (747, 748, 762, 763), (767, 757, 756, 755), (761, 760, 758, 759), (771, 770, 769, 768), (777, 776, 775, 774), (781, 780, 778, 779), (785, 784, 783, 782), (789, 788, 786, 787), (773, 790, 791, 772), (795, 794, 793, 792), (799, 798, 797, 796), (803, 800, 802, 801), (804, 807, 805, 806), (811, 808, 810, 809), (815, 812, 814, 813), (819, 816, 818, 817), (820, 823, 821, 822), (827, 824, 826, 825), (831, 828, 830, 829), (835, 834, 833, 832), (839, 838, 837, 836), (843, 842, 840, 841), (847, 846, 845, 844), (217, 641, 640, 216), (400, 824, 827, 403), (216, 640, 639, 215), (403, 827, 825, 401), (208, 632, 631, 207), (405, 829, 830, 406), (209, 633, 632, 208), (406, 830, 828, 404), (204, 628, 630, 206), (404, 828, 831, 407), (205, 629, 628, 204), (407, 831, 829, 405), (212, 636, 637, 213), (408, 832, 833, 409), (213, 637, 638, 214), (411, 835, 832, 408), (207, 631, 634, 210), (409, 833, 834, 410), (210, 634, 633, 209), (52, 476, 475, 51), (410, 834, 835, 411), (211, 635, 636, 212), (53, 477, 476, 52), (412, 836, 837, 413), (214, 638, 635, 211), (6, 430, 429, 5), (415, 839, 836, 412), (220, 644, 645, 221), (7, 431, 430, 6), (413, 837, 838, 414), (221, 645, 646, 222), (8, 432, 436, 12), (414, 838, 839, 415), (224, 648, 647, 223), (12, 436, 434, 10), (417, 841, 840, 416), (225, 649, 650, 226), (15, 439, 442, 18), (416, 840, 842, 418), (215, 639, 642, 218), (20, 444, 439, 15), (418, 842, 843, 419), (218, 642, 641, 217), (31, 455, 454, 30), (419, 843, 841, 417), (219, 643, 644, 220), (14, 438, 440, 16), (420, 844, 845, 421), (222, 646, 643, 219), (30, 454, 453, 29), (423, 847, 844, 420), (223, 647, 649, 225), (16, 440, 441, 17), (421, 845, 846, 422), (226, 650, 648, 224), (9, 433, 432, 8), (422, 846, 847, 423), (206, 630, 624, 200), (10, 434, 433, 9), (200, 624, 629, 205), (22, 446, 445, 21), (173, 597, 614, 190), (18, 442, 443, 19), (190, 614, 598, 174), (19, 443, 444, 20), (201, 625, 623, 199), (26, 450, 451, 27), (199, 623, 626, 202), (24, 448, 447, 23), (232, 656, 661, 237), (23, 447, 449, 25), (238, 662, 656, 232), (25, 449, 452, 28), (241, 665, 651, 227), (28, 452, 448, 24), (227, 651, 663, 239), (5, 429, 435, 11), (228, 652, 653, 229), (11, 435, 431, 7), (231, 655, 652, 228), (13, 437, 438, 14), (240, 664, 665, 241), (17, 441, 437, 13), (239, 663, 664, 240), (21, 445, 450, 26), (234, 658, 659, 235), (27, 451, 446, 22), (235, 659, 657, 233), (32, 456, 457, 33), (229, 653, 654, 230), (35, 459, 458, 34), (230, 654, 655, 231), (2, 426, 427, 3), (244, 668, 667, 243), (3, 427, 428, 4), (245, 669, 668, 244), (36, 460, 461, 37), (236, 660, 662, 238), (37, 461, 462, 38), (237, 661, 660, 236), (38, 462, 424, 0), (248, 672, 673, 249), (0, 424, 460, 36), (249, 673, 674, 250), (47, 471, 473, 49), (243, 667, 670, 246), (50, 474, 472, 48), (246, 670, 669, 245), (49, 473, 474, 50), (247, 671, 672, 248), (48, 472, 471, 47), (250, 674, 671, 247), (43, 467, 468, 44), (254, 678, 679, 255), (4, 428, 425, 1), (255, 679, 677, 253), (1, 425, 426, 2), (269, 693, 692, 268), (39, 463, 464, 40), (268, 692, 691, 267), (56, 480, 481, 57), (260, 684, 683, 259), (57, 481, 482, 58), (261, 685, 684, 260), (60, 484, 483, 59), (256, 680, 682, 258), (45, 469, 470, 46), (257, 681, 680, 256), (42, 466, 465, 41), (264, 688, 689, 265), (62, 486, 487, 63), (265, 689, 690, 266), (41, 465, 469, 45), (259, 683, 686, 262), (46, 470, 466, 42), (262, 686, 685, 261), (51, 475, 478, 54), (263, 687, 688, 264), (54, 478, 477, 53), (266, 690, 687, 263), (55, 479, 480, 56), (272, 696, 697, 273), (58, 482, 479, 55), (273, 697, 698, 274), (59, 483, 486, 62), (267, 691, 694, 270), (63, 487, 484, 60), (270, 694, 693, 269), (29, 453, 485, 61), (271, 695, 696, 272), (61, 485, 455, 31), (274, 698, 695, 271), (40, 464, 456, 32), (179, 185, 609, 603), (33, 457, 463, 39), (34, 458, 467, 43), (181, 183, 607, 605), (44, 468, 459, 35), (258, 682, 676, 252), (65, 489, 490, 66), (252, 676, 681, 257), (94, 518, 538, 114), (233, 657, 666, 242), (66, 490, 488, 64), (242, 666, 658, 234), (85, 509, 508, 84), (253, 677, 675, 251), (84, 508, 507, 83), (251, 675, 678, 254), (73, 497, 496, 72), (277, 701, 702, 278), (74, 498, 497, 73), (278, 702, 703, 279), (68, 492, 494, 70), (276, 700, 701, 277), (69, 493, 492, 68), (279, 703, 700, 276), (77, 501, 502, 78), (280, 704, 707, 283), (78, 502, 503, 79), (283, 707, 706, 282), (115, 539, 518, 94), (284, 708, 709, 285), (72, 496, 499, 75), (287, 711, 708, 284), (75, 499, 498, 74), (281, 705, 704, 280), (76, 500, 501, 77), (282, 706, 705, 281), (79, 503, 500, 76), (285, 709, 710, 286), (130, 554, 491, 67), (286, 710, 711, 287), (67, 491, 552, 128), (289, 713, 712, 288), (64, 488, 495, 71), (288, 712, 714, 290), (71, 495, 489, 65), (290, 714, 715, 291), (88, 512, 513, 89), (291, 715, 713, 289), (89, 513, 514, 90), (292, 716, 719, 295), (81, 505, 506, 82), (295, 719, 718, 294), (93, 517, 505, 81), (296, 720, 721, 297), (129, 553, 554, 130), (299, 723, 720, 296), (128, 552, 553, 129), (293, 717, 716, 292), (83, 507, 510, 86), (294, 718, 717, 293), (86, 510, 509, 85), (297, 721, 722, 298), (87, 511, 512, 88), (298, 722, 723, 299), (90, 514, 511, 87), (301, 725, 724, 300), (96, 520, 521, 97), (300, 724, 726, 302), (97, 521, 519, 95), (302, 726, 727, 303), (100, 524, 525, 101), (303, 727, 725, 301), (101, 525, 523, 99), (305, 729, 730, 306), (82, 506, 516, 92), (308, 732, 729, 305), (118, 542, 541, 117), (306, 730, 731, 307), (117, 541, 540, 116), (307, 731, 732, 308), (92, 516, 517, 93), (310, 734, 733, 309), (106, 530, 529, 105), (309, 733, 735, 311), (107, 531, 530, 106), (311, 735, 736, 312), (102, 526, 528, 104), (312, 736, 734, 310), (103, 527, 526, 102), (316, 740, 743, 319), (110, 534, 535, 111), (319, 743, 742, 318), (111, 535, 536, 112), (320, 744, 745, 321), (133, 557, 556, 132), (322, 746, 744, 320), (134, 558, 557, 133), (317, 741, 740, 316), (105, 529, 532, 108), (318, 742, 741, 317), (108, 532, 531, 107), (324, 748, 747, 323), (109, 533, 534, 110), (327, 751, 749, 325), (112, 536, 533, 109), (326, 750, 751, 327), (113, 537, 539, 115), (329, 753, 752, 328), (121, 545, 546, 122), (330, 754, 753, 329), (122, 546, 547, 123), (331, 755, 756, 332), (125, 549, 548, 124), (332, 756, 757, 333), (126, 550, 551, 127), (335, 759, 758, 334), (116, 540, 543, 119), (334, 758, 760, 336), (119, 543, 542, 118), (336, 760, 761, 337), (120, 544, 545, 121), (337, 761, 759, 335), (123, 547, 544, 120), (340, 764, 765, 341), (124, 548, 550, 126), (342, 766, 764, 340), (127, 551, 549, 125), (339, 763, 762, 338), (104, 528, 522, 98), (344, 768, 769, 345), (98, 522, 527, 103), (347, 771, 768, 344), (114, 538, 537, 113), (345, 769, 770, 346), (70, 494, 504, 80), (346, 770, 771, 347), (80, 504, 493, 69), (348, 349, 773, 772), (99, 523, 515, 91), (350, 774, 775, 351), (91, 515, 524, 100), (353, 777, 774, 350), (137, 561, 562, 138), (351, 775, 776, 352), (138, 562, 563, 139), (352, 776, 777, 353), (132, 556, 559, 135), (355, 779, 778, 354), (135, 559, 558, 134), (354, 778, 780, 356), (136, 560, 561, 137), (356, 780, 781, 357), (139, 563, 560, 136), (357, 781, 779, 355), (143, 567, 568, 144), (358, 782, 783, 359), (144, 568, 566, 142), (361, 785, 782, 358), (158, 582, 581, 157), (359, 783, 784, 360), (157, 581, 580, 156), (360, 784, 785, 361), (149, 573, 572, 148), (363, 787, 786, 362), (150, 574, 573, 149), (362, 786, 788, 364), (145, 569, 571, 147), (364, 788, 789, 365), (146, 570, 569, 145), (365, 789, 787, 363), (153, 577, 578, 154), (349, 366, 790, 773), (154, 578, 579, 155), (368, 792, 793, 369), (148, 572, 575, 151), (371, 795, 792, 368), (151, 575, 574, 150), (366, 367, 791, 790), (152, 576, 577, 153), (369, 793, 794, 370), (155, 579, 576, 152), (370, 794, 795, 371), (161, 585, 586, 162), (372, 796, 797, 373), (162, 586, 587, 163), (375, 799, 796, 372), (165, 589, 590, 166), (373, 797, 798, 374), (156, 580, 583, 159), (374, 798, 799, 375), (159, 583, 582, 158), (367, 348, 772, 791), (160, 584, 585, 161), (275, 699, 588, 164), (163, 587, 584, 160), (166, 590, 699, 275), (164, 588, 589, 165), (321, 745, 728, 304), (147, 571, 565, 141), (304, 728, 746, 322), (141, 565, 570, 146), (341, 765, 737, 313), (95, 519, 555, 131), (313, 737, 766, 342), (131, 555, 520, 96), (325, 749, 738, 314), (142, 566, 564, 140), (314, 738, 750, 326), (140, 564, 567, 143), (328, 752, 739, 315), (172, 596, 601, 177), (315, 739, 754, 330), (178, 602, 596, 172), (338, 762, 748, 324), (189, 613, 591, 167), (323, 747, 763, 339), (167, 591, 611, 187), (343, 767, 755, 331), (168, 592, 593, 169), (333, 757, 767, 343), (171, 595, 592, 168), (377, 801, 802, 378), (188, 612, 613, 189), (378, 802, 800, 376), (187, 611, 612, 188), (376, 800, 803, 379), (174, 598, 599, 175), (379, 803, 801, 377), (175, 599, 597, 173), (380, 804, 806, 382), (169, 593, 594, 170), (383, 807, 804, 380), (170, 594, 595, 171), (381, 805, 807, 383), (192, 616, 615, 191), (382, 806, 805, 381), (193, 617, 616, 192), (385, 809, 810, 386), (176, 600, 602, 178), (386, 810, 808, 384), (186, 184, 608, 610), (384, 808, 811, 387), (183, 186, 610, 607), (387, 811, 809, 385), (184, 180, 604, 608), (389, 813, 814, 390), (182, 181, 605, 606), (390, 814, 812, 388), (185, 182, 606, 609), (388, 812, 815, 391), (391, 815, 813, 389), (180, 179, 603, 604), (393, 817, 818, 394), (177, 601, 600, 176), (394, 818, 816, 392), (196, 620, 621, 197), (392, 816, 819, 395), (197, 621, 622, 198), (395, 819, 817, 393), (191, 615, 618, 194), (396, 820, 822, 398), (194, 618, 617, 193), (399, 823, 820, 396), (195, 619, 620, 196), (397, 821, 823, 399), (198, 622, 619, 195), (398, 822, 821, 397), (202, 626, 627, 203), (401, 825, 826, 402), (203, 627, 625, 201), (402, 826, 824, 400), (859, 849, 862, 870), (852, 850, 858, 855), (856, 857, 869, 867), (865, 868, 871, 861), (853, 854, 866, 864), (848, 849, 850), (851, 852, 853), (854, 855, 856), (857, 858, 859), (860, 861, 862), (863, 864, 865), (866, 867, 868), (869, 870, 871), (850, 852, 851, 848), (852, 855, 854, 853), (855, 858, 857, 856), (849, 859, 858, 850), (860, 863, 865, 861), (864, 866, 868, 865), (867, 869, 871, 868), (861, 871, 870, 862), (853, 864, 863, 851), (862, 849, 848, 860), (856, 867, 866, 854), (859, 870, 869, 857), (848, 851, 863, 860)])
me_plane.polygons.foreach_set('use_smooth', [True] * 664)
_uv = me_plane.uv_layers.new(name='UVMap')
_uv.uv.foreach_set('vector', [0.02393, 0.1639, 0.02393, 0.2211, 0.08107, 0.2211, 0.08107, 0.1639, 0.02393, 0.1639, 0.02393, 0.2211, 0.08107, 0.2211, 0.08107, 0.1639, 0.02393, 0.1639, 0.02393, 0.2211, 0.08107, 0.2211, 0.08107, 0.1639, 0.02393, 0.1639, 0.02393, 0.2211, 0.08107, 0.2211, 0.08107, 0.1639, 0.02393, 0.1639, 0.02393, 0.2211, 0.08107, 0.2211, 0.08107, 0.1639, 0.02393, 0.1639, 0.02393, 0.2211, 0.08107, 0.2211, 0.08107, 0.1639, 0.02393, 0.1639, 0.02393, 0.2211, 0.08107, 0.2211, 0.08107, 0.1639, 0.02393, 0.1639, 0.02393, 0.2211, 0.08107, 0.2211, 0.08107, 0.1639, 0.02393, 0.1639, 0.02393, 0.2211, 0.08107, 0.2211, 0.08107, 0.1639, 0.02393, 0.1639, 0.02393, 0.2211, 0.08107, 0.2211, 0.08107, 0.1639, 0.02393, 0.1639, 0.02393, 0.2211, 0.08107, 0.2211, 0.08107, 0.1639, 0.02393, 0.1639, 0.02393, 0.2211, 0.08107, 0.2211, 0.08107, 0.1639, 0.02393, 0.1639, 0.02393, 0.2211, 0.08107, 0.2211, 0.08107, 0.1639, 0.02393, 0.1639, 0.02393, 0.2211, 0.08107, 0.2211, 0.08107, 0.1639, 0.02393, 0.1639, 0.02393, 0.2211, 0.08107, 0.2211, 0.08107, 0.1639, 0.02393, 0.1639, 0.02393, 0.2211, 0.08107, 0.2211, 0.08107, 0.1639, 0.02393, 0.1639, 0.02393, 0.2211, 0.08107, 0.2211, 0.08107, 0.1639, 0.02393, 0.1639, 0.02393, 0.2211, 0.08107, 0.2211, 0.08107, 0.1639, 0.02393, 0.1639, 0.02393, 0.2211, 0.08107, 0.2211, 0.08107, 0.1639, 0.02393, 0.1639, 0.02393, 0.2211, 0.08107, 0.2211, 0.08107, 0.1639, 0.02393, 0.1639, 0.02393, 0.2211, 0.08107, 0.2211, 0.08107, 0.1639, 0.02393, 0.1639, 0.02393, 0.2211, 0.08107, 0.2211, 0.08107, 0.1639, 0.02393, 0.1639, 0.02393, 0.2211, 0.08107, 0.2211, 0.08107, 0.1639, 0.02393, 0.1639, 0.02393, 0.2211, 0.08107, 0.2211, 0.08107, 0.1639, 0.02393, 0.1639, 0.02393, 0.2211, 0.08107, 0.2211, 0.08107, 0.1639, 0.02393, 0.1639, 0.02393, 0.2211, 0.08107, 0.2211, 0.08107, 0.1639, 0.02393, 0.1639, 0.02393, 0.2211, 0.08107, 0.2211, 0.08107, 0.1639, 0.02393, 0.1639, 0.02393, 0.2211, 0.08107, 0.2211, 0.08107, 0.1639, 0.02393, 0.1639, 0.02393, 0.2211, 0.08107, 0.2211, 0.08107, 0.1639, 0.02393, 0.1639, 0.02393, 0.2211, 0.08107, 0.2211, 0.08107, 0.1639, 0.02393, 0.1639, 0.02393, 0.2211, 0.08107, 0.2211, 0.08107, 0.1639, 0.02393, 0.1639, 0.02393, 0.2211, 0.08107, 0.2211, 0.08107, 0.1639, 0.02393, 0.1639, 0.02393, 0.2211, 0.08107, 0.2211, 0.08107, 0.1639, 0.02393, 0.1639, 0.02393, 0.2211, 0.08107, 0.2211, 0.08107, 0.1639, 0.02393, 0.1639, 0.02393, 0.2211, 0.08107, 0.2211, 0.08107, 0.1639, 0.02393, 0.1639, 0.02393, 0.2211, 0.08107, 0.2211, 0.08107, 0.1639, 0.02393, 0.1639, 0.02393, 0.2211, 0.08107, 0.2211, 0.08107, 0.1639, 0.02393, 0.1639, 0.02393, 0.2211, 0.08107, 0.2211, 0.08107, 0.1639, 0.02393, 0.1639, 0.02393, 0.2211, 0.08107, 0.2211, 0.08107, 0.1639, 0.02393, 0.1639, 0.02393, 0.2211, 0.08107, 0.2211, 0.08107, 0.1639, 0.02393, 0.1639, 0.02393, 0.2211, 0.08107, 0.2211, 0.08107, 0.1639, 0.02393, 0.1639, 0.02393, 0.2211, 0.08107, 0.2211, 0.08107, 0.1639, 0.02393, 0.1639, 0.02393, 0.2211, 0.08107, 0.2211, 0.08107, 0.1639, 0.02393, 0.1639, 0.02393, 0.2211, 0.08107, 0.2211, 0.08107, 0.1639, 0.02393, 0.1639, 0.02393, 0.2211, 0.08107, 0.2211, 0.08107, 0.1639, 0.03729, 0.1639, 0.03729, 0.2211, 0.08107, 0.2211, 0.08107, 0.1639, 0.03729, 0.1639, 0.08107, 0.1639, 0.08107, 0.1639, 0.03729, 0.1639, 0.02393, 0.1639, 0.02393, 0.2211, 0.03729, 0.2211, 0.03729, 0.1639, 0.02393, 0.1639, 0.02393, 0.2211, 0.08107, 0.2211, 0.08107, 0.1639, 0.02393, 0.1639, 0.02393, 0.2211, 0.08107, 0.2211, 0.08107, 0.1639, 0.02393, 0.1639, 0.02393, 0.2211, 0.08107, 0.2211, 0.08107, 0.1639, 0.02393, 0.1639, 0.02393, 0.2211, 0.08107, 0.2211, 0.08107, 0.1639, 0.02393, 0.1639, 0.02393, 0.2211, 0.08107, 0.2211, 0.08107, 0.1639, 0.02393, 0.1639, 0.02393, 0.2211, 0.08107, 0.2211, 0.08107, 0.1639, 0.02393, 0.1639, 0.02393, 0.2211, 0.08107, 0.2211, 0.08107, 0.1639, 0.02393, 0.1639, 0.02393, 0.2211, 0.08107, 0.2211, 0.08107, 0.1639, 0.02393, 0.1639, 0.02393, 0.2211, 0.08107, 0.2211, 0.08107, 0.1639, 0.02393, 0.1639, 0.02393, 0.2211, 0.08107, 0.2211, 0.08107, 0.1639, 0.02393, 0.1639, 0.02393, 0.2211, 0.08107, 0.2211, 0.08107, 0.1639, 0.02393, 0.1639, 0.02393, 0.2211, 0.08107, 0.2211, 0.08107, 0.1639, 0.02393, 0.1639, 0.02393, 0.2211, 0.08107, 0.2211, 0.08107, 0.1639, 0.02393, 0.1639, 0.02393, 0.2211, 0.08107, 0.2211, 0.08107, 0.1639, 0.02393, 0.1639, 0.02393, 0.2211, 0.08107, 0.2211, 0.08107, 0.1639, 0.02393, 0.1639, 0.02393, 0.2211, 0.08107, 0.2211, 0.08107, 0.1639, 0.02393, 0.1639, 0.02393, 0.2211, 0.08107, 0.2211, 0.08107, 0.1639, 0.02393, 0.1639, 0.02393, 0.2211, 0.08107, 0.2211, 0.08107, 0.1639, 0.02393, 0.1639, 0.02393, 0.2211, 0.08107, 0.2211, 0.08107, 0.1639, 0.02393, 0.1639, 0.02393, 0.2211, 0.08107, 0.2211, 0.08107, 0.1639, 0.02393, 0.1639, 0.02393, 0.2211, 0.08107, 0.2211, 0.08107, 0.1639, 0.02393, 0.1639, 0.02393, 0.2211, 0.08107, 0.2211, 0.08107, 0.1639, 0.02393, 0.1639, 0.02393, 0.2211, 0.08107, 0.2211, 0.08107, 0.1639, 0.02393, 0.1639, 0.02393, 0.2211, 0.08107, 0.2211, 0.08107, 0.1639, 0.02393, 0.1639, 0.02393, 0.2211, 0.08107, 0.2211, 0.08107, 0.1639, 0.02393, 0.1639, 0.02393, 0.2211, 0.08107, 0.2211, 0.08107, 0.1639, 0.02393, 0.1639, 0.02393, 0.2211, 0.08107, 0.2211, 0.08107, 0.1639, 0.02393, 0.1639, 0.02393, 0.2211, 0.08107, 0.2211, 0.08107, 0.1639, 0.02393, 0.1639, 0.02393, 0.2211, 0.08107, 0.2211, 0.08107, 0.1639, 0.02393, 0.1639, 0.02393, 0.2211, 0.08107, 0.2211, 0.08107, 0.1639, 0.02393, 0.1639, 0.02393, 0.2211, 0.08107, 0.2211, 0.08107, 0.1639, 0.02393, 0.1639, 0.02393, 0.2211, 0.08107, 0.2211, 0.08107, 0.1639, 0.02393, 0.1639, 0.02393, 0.2211, 0.08107, 0.2211, 0.08107, 0.1639, 0.02393, 0.1639, 0.02393, 0.2211, 0.08107, 0.2211, 0.08107, 0.1639, 0.02393, 0.1639, 0.02393, 0.2211, 0.08107, 0.2211, 0.08107, 0.1639, 0.02393, 0.1639, 0.02393, 0.2211, 0.08107, 0.2211, 0.08107, 0.1639, 0.02393, 0.1639, 0.02393, 0.2211, 0.08107, 0.2211, 0.08107, 0.1639, 0.02393, 0.1639, 0.02393, 0.2211, 0.08107, 0.2211, 0.08107, 0.1639, 0.02393, 0.1639, 0.02393, 0.2211, 0.08107, 0.2211, 0.08107, 0.1639, 0.02393, 0.1639, 0.02393, 0.2211, 0.08107, 0.2211, 0.08107, 0.1639, 0.02393, 0.1639, 0.02393, 0.2211, 0.08107, 0.2211, 0.08107, 0.1639, 0.02393, 0.1639, 0.02393, 0.2211, 0.08107, 0.2211, 0.08107, 0.1639, 0.02393, 0.1639, 0.02393, 0.2211, 0.08107, 0.2211, 0.08107, 0.1639, 0.02393, 0.1639, 0.02393, 0.2211, 0.08107, 0.2211, 0.08107, 0.1639, 0.02393, 0.1639, 0.02393, 0.1639, 0.02393, 0.1639, 0.02393, 0.1639, 0.02393, 0.1639, 0.02393, 0.2211, 0.08107, 0.2211, 0.08107, 0.1639, 0.02393, 0.1639, 0.02393, 0.2211, 0.08107, 0.2211, 0.08107, 0.1639, 0.02393, 0.1639, 0.02393, 0.2211, 0.08107, 0.2211, 0.08107, 0.1639, 0.02393, 0.1639, 0.02393, 0.2211, 0.08107, 0.2211, 0.08107, 0.1639, 0.02393, 0.1639, 0.02393, 0.2211, 0.08107, 0.2211, 0.08107, 0.1639, 0.02393, 0.1639, 0.02393, 0.2211, 0.08107, 0.2211, 0.08107, 0.1639, 0.02393, 0.1639, 0.02393, 0.2211, 0.08107, 0.2211, 0.08107, 0.1639, 0.02393, 0.1639, 0.02393, 0.2211, 0.08107, 0.2211, 0.08107, 0.1639, 0.02393, 0.1639, 0.02393, 0.2211, 0.08107, 0.2211, 0.08107, 0.1639, 0.02393, 0.1639, 0.02393, 0.2211, 0.08107, 0.2211, 0.08107, 0.1639, 0.02393, 0.1639, 0.02393, 0.2211, 0.08107, 0.2211, 0.08107, 0.1639, 0.02393, 0.1639, 0.02393, 0.2211, 0.08107, 0.2211, 0.08107, 0.1639, 0.02393, 0.1639, 0.02393, 0.2211, 0.08107, 0.2211, 0.08107, 0.1639, 0.02393, 0.1639, 0.02393, 0.2211, 0.08107, 0.2211, 0.08107, 0.1639, 0.02393, 0.1639, 0.08107, 0.1639, 0.08107, 0.2211, 0.02393, 0.2211, 0.02393, 0.1639, 0.08107, 0.1639, 0.08107, 0.2211, 0.02393, 0.2211, 0.02393, 0.1639, 0.08107, 0.1639, 0.08107, 0.2211, 0.02393, 0.2211, 0.02393, 0.1639, 0.08107, 0.1639, 0.08107, 0.2211, 0.02393, 0.2211, 0.02393, 0.1639, 0.08107, 0.1639, 0.08107, 0.2211, 0.02393, 0.2211, 0.02393, 0.1639, 0.08107, 0.1639, 0.08107, 0.2211, 0.02393, 0.2211, 0.02393, 0.1639, 0.08107, 0.1639, 0.08107, 0.2211, 0.02393, 0.2211, 0.02393, 0.1639, 0.08107, 0.1639, 0.08107, 0.2211, 0.02393, 0.2211, 0.02393, 0.1639, 0.08107, 0.1639, 0.08107, 0.2211, 0.02393, 0.2211, 0.02393, 0.1639, 0.08107, 0.1639, 0.08107, 0.2211, 0.02393, 0.2211, 0.02393, 0.1639, 0.08107, 0.1639, 0.08107, 0.2211, 0.02393, 0.2211, 0.02393, 0.1639, 0.08107, 0.1639, 0.08107, 0.2211, 0.02393, 0.2211, 0.02393, 0.1639, 0.08107, 0.1639, 0.08107, 0.2211, 0.02393, 0.2211, 0.02393, 0.1639, 0.08107, 0.1639, 0.08107, 0.2211, 0.02393, 0.2211, 0.02393, 0.1639, 0.08107, 0.1639, 0.08107, 0.2211, 0.02393, 0.2211, 0.02393, 0.1639, 0.08107, 0.1639, 0.08107, 0.2211, 0.02393, 0.2211, 0.02393, 0.1639, 0.08107, 0.1639, 0.08107, 0.2211, 0.02393, 0.2211, 0.02393, 0.1639, 0.08107, 0.1639, 0.08107, 0.2211, 0.02393, 0.2211, 0.02393, 0.1639, 0.08107, 0.1639, 0.08107, 0.2211, 0.02393, 0.2211, 0.02393, 0.1639, 0.08107, 0.1639, 0.08107, 0.2211, 0.02393, 0.2211, 0.02393, 0.1639, 0.08107, 0.1639, 0.08107, 0.2211, 0.02393, 0.2211, 0.02393, 0.1639, 0.08107, 0.1639, 0.08107, 0.2211, 0.02393, 0.2211, 0.02393, 0.1639, 0.08107, 0.1639, 0.08107, 0.2211, 0.02393, 0.2211, 0.02393, 0.1639, 0.08107, 0.1639, 0.08107, 0.2211, 0.02393, 0.2211, 0.02393, 0.1639, 0.08107, 0.1639, 0.08107, 0.2211, 0.02393, 0.2211, 0.02393, 0.1639, 0.08107, 0.1639, 0.08107, 0.2211, 0.02393, 0.2211, 0.02393, 0.1639, 0.08107, 0.1639, 0.08107, 0.2211, 0.02393, 0.2211, 0.02393, 0.1639, 0.08107, 0.1639, 0.08107, 0.2211, 0.02393, 0.2211, 0.02393, 0.1639, 0.08107, 0.1639, 0.08107, 0.2211, 0.02393, 0.2211, 0.02393, 0.1639, 0.08107, 0.1639, 0.08107, 0.2211, 0.02393, 0.2211, 0.02393, 0.1639, 0.08107, 0.1639, 0.08107, 0.2211, 0.02393, 0.2211, 0.02393, 0.1639, 0.08107, 0.1639, 0.08107, 0.2211, 0.02393, 0.2211, 0.02393, 0.1639, 0.08107, 0.1639, 0.08107, 0.2211, 0.02393, 0.2211, 0.02393, 0.1639, 0.08107, 0.1639, 0.08107, 0.2211, 0.02393, 0.2211, 0.02393, 0.1639, 0.08107, 0.1639, 0.08107, 0.2211, 0.02393, 0.2211, 0.02393, 0.1639, 0.08107, 0.1639, 0.08107, 0.2211, 0.02393, 0.2211, 0.02393, 0.1639, 0.08107, 0.1639, 0.08107, 0.2211, 0.02393, 0.2211, 0.02393, 0.1639, 0.08107, 0.1639, 0.08107, 0.2211, 0.02393, 0.2211, 0.02393, 0.1639, 0.08107, 0.1639, 0.08107, 0.2211, 0.02393, 0.2211, 0.02393, 0.1639, 0.08107, 0.1639, 0.08107, 0.2211, 0.02393, 0.2211, 0.02393, 0.1639, 0.08107, 0.1639, 0.08107, 0.2211, 0.02393, 0.2211, 0.02393, 0.1639, 0.08107, 0.1639, 0.08107, 0.2211, 0.02393, 0.2211, 0.02393, 0.1639, 0.08107, 0.1639, 0.08107, 0.2211, 0.02393, 0.2211, 0.02393, 0.1639, 0.08107, 0.1639, 0.08107, 0.2211, 0.02393, 0.2211, 0.02393, 0.1639, 0.08107, 0.1639, 0.08107, 0.2211, 0.02393, 0.2211, 0.03729, 0.1639, 0.08107, 0.1639, 0.08107, 0.2211, 0.03729, 0.2211, 0.03729, 0.1639, 0.03729, 0.1639, 0.08107, 0.1639, 0.08107, 0.1639, 0.02393, 0.1639, 0.03729, 0.1639, 0.03729, 0.2211, 0.02393, 0.2211, 0.02393, 0.1639, 0.08107, 0.1639, 0.08107, 0.2211, 0.02393, 0.2211, 0.02393, 0.1639, 0.08107, 0.1639, 0.08107, 0.2211, 0.02393, 0.2211, 0.02393, 0.1639, 0.08107, 0.1639, 0.08107, 0.2211, 0.02393, 0.2211, 0.02393, 0.1639, 0.08107, 0.1639, 0.08107, 0.2211, 0.02393, 0.2211, 0.02393, 0.1639, 0.08107, 0.1639, 0.08107, 0.2211, 0.02393, 0.2211, 0.02393, 0.1639, 0.08107, 0.1639, 0.08107, 0.2211, 0.02393, 0.2211, 0.02393, 0.1639, 0.08107, 0.1639, 0.08107, 0.2211, 0.02393, 0.2211, 0.02393, 0.1639, 0.08107, 0.1639, 0.08107, 0.2211, 0.02393, 0.2211, 0.02393, 0.1639, 0.08107, 0.1639, 0.08107, 0.2211, 0.02393, 0.2211, 0.02393, 0.1639, 0.08107, 0.1639, 0.08107, 0.2211, 0.02393, 0.2211, 0.02393, 0.1639, 0.08107, 0.1639, 0.08107, 0.2211, 0.02393, 0.2211, 0.02393, 0.1639, 0.08107, 0.1639, 0.08107, 0.2211, 0.02393, 0.2211, 0.02393, 0.1639, 0.08107, 0.1639, 0.08107, 0.2211, 0.02393, 0.2211, 0.02393, 0.1639, 0.08107, 0.1639, 0.08107, 0.2211, 0.02393, 0.2211, 0.02393, 0.1639, 0.08107, 0.1639, 0.08107, 0.2211, 0.02393, 0.2211, 0.02393, 0.1639, 0.08107, 0.1639, 0.08107, 0.2211, 0.02393, 0.2211, 0.02393, 0.1639, 0.08107, 0.1639, 0.08107, 0.2211, 0.02393, 0.2211, 0.02393, 0.1639, 0.08107, 0.1639, 0.08107, 0.2211, 0.02393, 0.2211, 0.02393, 0.1639, 0.08107, 0.1639, 0.08107, 0.2211, 0.02393, 0.2211, 0.02393, 0.1639, 0.08107, 0.1639, 0.08107, 0.2211, 0.02393, 0.2211, 0.02393, 0.1639, 0.08107, 0.1639, 0.08107, 0.2211, 0.02393, 0.2211, 0.02393, 0.1639, 0.08107, 0.1639, 0.08107, 0.2211, 0.02393, 0.2211, 0.02393, 0.1639, 0.08107, 0.1639, 0.08107, 0.2211, 0.02393, 0.2211, 0.02393, 0.1639, 0.08107, 0.1639, 0.08107, 0.2211, 0.02393, 0.2211, 0.02393, 0.1639, 0.08107, 0.1639, 0.08107, 0.2211, 0.02393, 0.2211, 0.02393, 0.1639, 0.08107, 0.1639, 0.08107, 0.2211, 0.02393, 0.2211, 0.02393, 0.1639, 0.08107, 0.1639, 0.08107, 0.2211, 0.02393, 0.2211, 0.02393, 0.1639, 0.08107, 0.1639, 0.08107, 0.2211, 0.02393, 0.2211, 0.02393, 0.1639, 0.08107, 0.1639, 0.08107, 0.2211, 0.02393, 0.2211, 0.02393, 0.1639, 0.08107, 0.1639, 0.08107, 0.2211, 0.02393, 0.2211, 0.02393, 0.1639, 0.08107, 0.1639, 0.08107, 0.2211, 0.02393, 0.2211, 0.02393, 0.1639, 0.08107, 0.1639, 0.08107, 0.2211, 0.02393, 0.2211, 0.02393, 0.1639, 0.08107, 0.1639, 0.08107, 0.2211, 0.02393, 0.2211, 0.02393, 0.1639, 0.08107, 0.1639, 0.08107, 0.2211, 0.02393, 0.2211, 0.02393, 0.1639, 0.08107, 0.1639, 0.08107, 0.2211, 0.02393, 0.2211, 0.02393, 0.1639, 0.08107, 0.1639, 0.08107, 0.2211, 0.02393, 0.2211, 0.02393, 0.1639, 0.08107, 0.1639, 0.08107, 0.2211, 0.02393, 0.2211, 0.02393, 0.1639, 0.08107, 0.1639, 0.08107, 0.2211, 0.02393, 0.2211, 0.02393, 0.1639, 0.08107, 0.1639, 0.08107, 0.2211, 0.02393, 0.2211, 0.02393, 0.1639, 0.08107, 0.1639, 0.08107, 0.2211, 0.02393, 0.2211, 0.02393, 0.1639, 0.08107, 0.1639, 0.08107, 0.2211, 0.02393, 0.2211, 0.02393, 0.1639, 0.08107, 0.1639, 0.08107, 0.2211, 0.02393, 0.2211, 0.02393, 0.1639, 0.08107, 0.1639, 0.08107, 0.2211, 0.02393, 0.2211, 0.02393, 0.1639, 0.08107, 0.1639, 0.08107, 0.2211, 0.02393, 0.2211, 0.02393, 0.1639, 0.02393, 0.1639, 0.02393, 0.1639, 0.02393, 0.1639, 0.02393, 0.1639, 0.08107, 0.1639, 0.08107, 0.2211, 0.02393, 0.2211, 0.02393, 0.1639, 0.08107, 0.1639, 0.08107, 0.2211, 0.02393, 0.2211, 0.02393, 0.1639, 0.08107, 0.1639, 0.08107, 0.2211, 0.02393, 0.2211, 0.02393, 0.1639, 0.08107, 0.1639, 0.08107, 0.2211, 0.02393, 0.2211, 0.02393, 0.1639, 0.08107, 0.1639, 0.08107, 0.2211, 0.02393, 0.2211, 0.02393, 0.1639, 0.08107, 0.1639, 0.08107, 0.2211, 0.02393, 0.2211, 0.02393, 0.1639, 0.08107, 0.1639, 0.08107, 0.2211, 0.02393, 0.2211, 0.02393, 0.1639, 0.08107, 0.1639, 0.08107, 0.2211, 0.02393, 0.2211, 0.02393, 0.1639, 0.08107, 0.1639, 0.08107, 0.2211, 0.02393, 0.2211, 0.02393, 0.1639, 0.08107, 0.1639, 0.08107, 0.2211, 0.02393, 0.2211, 0.02393, 0.1639, 0.08107, 0.1639, 0.08107, 0.2211, 0.02393, 0.2211, 0.02393, 0.1639, 0.08107, 0.1639, 0.08107, 0.2211, 0.02393, 0.2211, 0.02393, 0.1639, 0.08107, 0.1639, 0.08107, 0.2211, 0.02393, 0.2211, 0.02393, 0.1639, 0.08107, 0.1639, 0.08107, 0.2211, 0.02393, 0.2211, 0.08107, 0.2211, 0.08107, 0.2211, 0.08107, 0.1639, 0.08107, 0.1639, 0.08107, 0.1639, 0.08107, 0.1639, 0.02393, 0.1639, 0.02393, 0.1639, 0.08107, 0.1639, 0.08107, 0.1639, 0.02393, 0.1639, 0.02393, 0.1639, 0.02393, 0.1639, 0.02393, 0.1639, 0.02393, 0.2211, 0.02393, 0.2211, 0.08107, 0.1639, 0.08107, 0.1639, 0.02393, 0.1639, 0.02393, 0.1639, 0.02393, 0.2211, 0.02393, 0.2211, 0.08107, 0.2211, 0.08107, 0.2211, 0.08107, 0.2211, 0.08107, 0.2211, 0.08107, 0.1639, 0.08107, 0.1639, 0.08107, 0.2211, 0.08107, 0.2211, 0.08107, 0.1639, 0.08107, 0.1639, 0.08107, 0.2211, 0.08107, 0.2211, 0.08107, 0.1639, 0.08107, 0.1639, 0.08107, 0.1639, 0.08107, 0.1639, 0.02393, 0.1639, 0.02393, 0.1639, 0.02393, 0.2211, 0.02393, 0.2211, 0.08107, 0.2211, 0.08107, 0.2211, 0.02393, 0.1639, 0.02393, 0.1639, 0.02393, 0.2211, 0.02393, 0.2211, 0.02393, 0.1639, 0.02393, 0.1639, 0.02393, 0.2211, 0.02393, 0.2211, 0.02393, 0.2211, 0.02393, 0.2211, 0.08107, 0.2211, 0.08107, 0.2211, 0.02393, 0.2211, 0.02393, 0.2211, 0.08107, 0.2211, 0.08107, 0.2211, 0.02393, 0.1639, 0.02393, 0.1639, 0.02393, 0.2211, 0.02393, 0.2211, 0.02393, 0.1639, 0.02393, 0.1639, 0.02393, 0.2211, 0.02393, 0.2211, 0.08107, 0.2211, 0.08107, 0.2211, 0.08107, 0.1639, 0.08107, 0.1639, 0.02393, 0.2211, 0.02393, 0.2211, 0.08107, 0.2211, 0.08107, 0.2211, 0.08107, 0.1639, 0.08107, 0.1639, 0.02393, 0.1639, 0.02393, 0.1639, 0.08107, 0.1639, 0.08107, 0.1639, 0.02393, 0.1639, 0.02393, 0.1639, 0.08107, 0.1639, 0.08107, 0.1639, 0.02393, 0.1639, 0.02393, 0.1639, 0.08107, 0.2211, 0.08107, 0.2211, 0.08107, 0.1639, 0.08107, 0.1639, 0.02393, 0.2211, 0.02393, 0.2211, 0.08107, 0.2211, 0.08107, 0.2211, 0.08107, 0.2211, 0.08107, 0.2211, 0.08107, 0.1639, 0.08107, 0.1639, 0.08107, 0.1639, 0.08107, 0.1639, 0.02393, 0.1639, 0.02393, 0.1639, 0.02393, 0.1639, 0.02393, 0.1639, 0.02393, 0.2211, 0.02393, 0.2211, 0.02393, 0.1639, 0.02393, 0.1639, 0.02393, 0.2211, 0.02393, 0.2211, 0.08107, 0.2211, 0.08107, 0.2211, 0.08107, 0.1639, 0.08107, 0.1639, 0.08107, 0.2211, 0.08107, 0.2211, 0.08107, 0.1639, 0.08107, 0.1639, 0.02393, 0.2211, 0.02393, 0.2211, 0.08107, 0.2211, 0.08107, 0.2211, 0.08107, 0.2211, 0.08107, 0.2211, 0.08107, 0.1639, 0.08107, 0.1639, 0.08107, 0.1639, 0.08107, 0.1639, 0.02393, 0.1639, 0.02393, 0.1639, 0.08107, 0.1639, 0.08107, 0.1639, 0.02393, 0.1639, 0.02393, 0.1639, 0.08107, 0.1639, 0.08107, 0.1639, 0.02393, 0.1639, 0.02393, 0.1639, 0.02393, 0.2211, 0.02393, 0.2211, 0.08107, 0.2211, 0.08107, 0.2211, 0.02393, 0.2211, 0.02393, 0.2211, 0.08107, 0.2211, 0.08107, 0.2211, 0.02393, 0.2211, 0.02393, 0.2211, 0.08107, 0.2211, 0.08107, 0.2211, 0.08107, 0.2211, 0.08107, 0.2211, 0.08107, 0.1639, 0.08107, 0.1639, 0.02393, 0.1639, 0.02393, 0.1639, 0.02393, 0.2211, 0.02393, 0.2211, 0.02393, 0.1639, 0.02393, 0.1639, 0.02393, 0.2211, 0.02393, 0.2211, 0.08107, 0.1639, 0.08107, 0.1639, 0.02393, 0.1639, 0.02393, 0.1639, 0.02393, 0.2211, 0.02393, 0.2211, 0.08107, 0.2211, 0.08107, 0.2211, 0.02393, 0.1639, 0.02393, 0.1639, 0.02393, 0.2211, 0.02393, 0.2211, 0.02393, 0.1639, 0.02393, 0.1639, 0.02393, 0.2211, 0.02393, 0.2211, 0.08107, 0.1639, 0.08107, 0.1639, 0.02393, 0.1639, 0.02393, 0.1639, 0.02393, 0.1639, 0.02393, 0.1639, 0.02393, 0.2211, 0.02393, 0.2211, 0.02393, 0.2211, 0.02393, 0.2211, 0.08107, 0.2211, 0.08107, 0.2211, 0.08107, 0.2211, 0.08107, 0.2211, 0.08107, 0.1639, 0.08107, 0.1639, 0.02393, 0.2211, 0.02393, 0.2211, 0.08107, 0.2211, 0.08107, 0.2211, 0.02393, 0.1639, 0.02393, 0.1639, 0.02393, 0.2211, 0.02393, 0.2211, 0.02393, 0.1639, 0.02393, 0.1639, 0.02393, 0.2211, 0.02393, 0.2211, 0.02393, 0.2211, 0.02393, 0.2211, 0.08107, 0.2211, 0.08107, 0.2211, 0.08107, 0.2211, 0.08107, 0.2211, 0.08107, 0.1639, 0.08107, 0.1639, 0.08107, 0.2211, 0.08107, 0.2211, 0.08107, 0.1639, 0.08107, 0.1639, 0.02393, 0.2211, 0.02393, 0.2211, 0.08107, 0.2211, 0.08107, 0.2211, 0.08107, 0.1639, 0.08107, 0.1639, 0.02393, 0.1639, 0.02393, 0.1639, 0.08107, 0.1639, 0.08107, 0.1639, 0.02393, 0.1639, 0.02393, 0.1639, 0.02393, 0.1639, 0.02393, 0.1639, 0.02393, 0.2211, 0.02393, 0.2211, 0.02393, 0.1639, 0.02393, 0.1639, 0.02393, 0.2211, 0.02393, 0.2211, 0.08107, 0.1639, 0.08107, 0.1639, 0.02393, 0.1639, 0.02393, 0.1639, 0.08107, 0.1639, 0.08107, 0.1639, 0.02393, 0.1639, 0.02393, 0.1639, 0.08107, 0.2211, 0.08107, 0.2211, 0.08107, 0.1639, 0.08107, 0.1639, 0.02393, 0.1639, 0.02393, 0.1639, 0.02393, 0.2211, 0.02393, 0.2211, 0.08107, 0.1639, 0.08107, 0.1639, 0.02393, 0.1639, 0.02393, 0.1639, 0.08107, 0.1639, 0.08107, 0.1639, 0.02393, 0.1639, 0.02393, 0.1639, 0.02393, 0.2211, 0.02393, 0.2211, 0.08107, 0.2211, 0.08107, 0.2211, 0.02393, 0.1639, 0.02393, 0.1639, 0.02393, 0.2211, 0.02393, 0.2211, 0.02393, 0.2211, 0.02393, 0.2211, 0.08107, 0.2211, 0.08107, 0.2211, 0.02393, 0.1639, 0.02393, 0.1639, 0.02393, 0.2211, 0.02393, 0.2211, 0.08107, 0.2211, 0.08107, 0.2211, 0.08107, 0.1639, 0.08107, 0.1639, 0.08107, 0.1639, 0.08107, 0.1639, 0.02393, 0.1639, 0.02393, 0.1639, 0.08107, 0.1639, 0.08107, 0.1639, 0.02393, 0.1639, 0.02393, 0.1639, 0.08107, 0.2211, 0.08107, 0.2211, 0.08107, 0.1639, 0.08107, 0.1639, 0.02393, 0.1639, 0.02393, 0.1639, 0.02393, 0.2211, 0.02393, 0.2211, 0.08107, 0.1639, 0.08107, 0.1639, 0.02393, 0.1639, 0.02393, 0.1639, 0.02393, 0.1639, 0.02393, 0.1639, 0.02393, 0.2211, 0.02393, 0.2211, 0.02393, 0.2211, 0.02393, 0.2211, 0.08107, 0.2211, 0.08107, 0.2211, 0.02393, 0.2211, 0.02393, 0.2211, 0.08107, 0.2211, 0.08107, 0.2211, 0.02393, 0.1639, 0.02393, 0.1639, 0.02393, 0.2211, 0.02393, 0.2211, 0.08107, 0.1639, 0.08107, 0.1639, 0.02393, 0.1639, 0.02393, 0.1639, 0.02393, 0.2211, 0.02393, 0.2211, 0.08107, 0.2211, 0.08107, 0.2211, 0.08107, 0.2211, 0.08107, 0.2211, 0.08107, 0.1639, 0.08107, 0.1639, 0.02393, 0.1639, 0.02393, 0.1639, 0.02393, 0.2211, 0.02393, 0.2211, 0.02393, 0.1639, 0.02393, 0.1639, 0.02393, 0.2211, 0.02393, 0.2211, 0.02393, 0.2211, 0.02393, 0.2211, 0.08107, 0.2211, 0.08107, 0.2211, 0.08107, 0.2211, 0.08107, 0.2211, 0.08107, 0.1639, 0.08107, 0.1639, 0.08107, 0.2211, 0.08107, 0.2211, 0.08107, 0.1639, 0.08107, 0.1639, 0.02393, 0.2211, 0.02393, 0.2211, 0.08107, 0.2211, 0.08107, 0.2211, 0.08107, 0.2211, 0.08107, 0.2211, 0.08107, 0.1639, 0.08107, 0.1639, 0.08107, 0.1639, 0.08107, 0.1639, 0.02393, 0.1639, 0.02393, 0.1639, 0.08107, 0.1639, 0.08107, 0.1639, 0.02393, 0.1639, 0.02393, 0.1639, 0.08107, 0.2211, 0.08107, 0.2211, 0.08107, 0.1639, 0.08107, 0.1639, 0.08107, 0.1639, 0.08107, 0.1639, 0.02393, 0.1639, 0.02393, 0.1639, 0.08107, 0.1639, 0.08107, 0.1639, 0.02393, 0.1639, 0.02393, 0.1639, 0.08107, 0.2211, 0.08107, 0.2211, 0.08107, 0.1639, 0.08107, 0.1639, 0.08107, 0.2211, 0.08107, 0.2211, 0.08107, 0.1639, 0.08107, 0.1639, 0.08107, 0.2211, 0.08107, 0.2211, 0.08107, 0.1639, 0.08107, 0.1639, 0.08107, 0.1639, 0.08107, 0.1639, 0.02393, 0.1639, 0.02393, 0.1639, 0.02393, 0.2211, 0.02393, 0.2211, 0.08107, 0.2211, 0.08107, 0.2211, 0.02393, 0.1639, 0.02393, 0.1639, 0.02393, 0.2211, 0.02393, 0.2211, 0.02393, 0.1639, 0.02393, 0.1639, 0.02393, 0.2211, 0.02393, 0.2211, 0.02393, 0.2211, 0.02393, 0.2211, 0.08107, 0.2211, 0.08107, 0.2211, 0.02393, 0.2211, 0.02393, 0.2211, 0.08107, 0.2211, 0.08107, 0.2211, 0.08107, 0.2211, 0.08107, 0.2211, 0.08107, 0.1639, 0.08107, 0.1639, 0.02393, 0.1639, 0.02393, 0.1639, 0.02393, 0.2211, 0.02393, 0.2211, 0.02393, 0.1639, 0.02393, 0.1639, 0.02393, 0.2211, 0.02393, 0.2211, 0.02393, 0.2211, 0.02393, 0.2211, 0.08107, 0.2211, 0.08107, 0.2211, 0.08107, 0.1639, 0.08107, 0.1639, 0.02393, 0.1639, 0.02393, 0.1639, 0.08107, 0.1639, 0.08107, 0.1639, 0.02393, 0.1639, 0.02393, 0.1639, 0.02393, 0.2211, 0.02393, 0.2211, 0.08107, 0.2211, 0.08107, 0.2211, 0.08107, 0.2211, 0.08107, 0.2211, 0.08107, 0.1639, 0.08107, 0.1639, 0.02393, 0.2211, 0.02393, 0.2211, 0.08107, 0.2211, 0.08107, 0.2211, 0.02393, 0.2211, 0.02393, 0.2211, 0.08107, 0.2211, 0.08107, 0.2211, 0.02393, 0.1639, 0.02393, 0.1639, 0.02393, 0.2211, 0.02393, 0.2211, 0.08107, 0.2211, 0.08107, 0.2211, 0.08107, 0.1639, 0.08107, 0.1639, 0.02393, 0.2211, 0.02393, 0.2211, 0.08107, 0.2211, 0.08107, 0.2211, 0.08107, 0.2211, 0.08107, 0.2211, 0.08107, 0.1639, 0.08107, 0.1639, 0.08107, 0.1639, 0.08107, 0.1639, 0.02393, 0.1639, 0.02393, 0.1639, 0.08107, 0.1639, 0.08107, 0.1639, 0.02393, 0.1639, 0.02393, 0.1639, 0.02393, 0.1639, 0.02393, 0.1639, 0.02393, 0.2211, 0.02393, 0.2211, 0.08107, 0.1639, 0.08107, 0.1639, 0.02393, 0.1639, 0.02393, 0.1639, 0.02393, 0.2211, 0.02393, 0.2211, 0.08107, 0.2211, 0.08107, 0.2211, 0.08107, 0.2211, 0.08107, 0.2211, 0.08107, 0.1639, 0.08107, 0.1639, 0.08107, 0.1639, 0.08107, 0.1639, 0.02393, 0.1639, 0.02393, 0.1639, 0.08107, 0.2211, 0.08107, 0.2211, 0.08107, 0.1639, 0.08107, 0.1639, 0.02393, 0.2211, 0.02393, 0.2211, 0.08107, 0.2211, 0.08107, 0.2211, 0.02393, 0.2211, 0.02393, 0.2211, 0.08107, 0.2211, 0.08107, 0.2211, 0.08107, 0.1639, 0.08107, 0.1639, 0.02393, 0.1639, 0.02393, 0.1639, 0.02393, 0.1639, 0.02393, 0.1639, 0.02393, 0.2211, 0.02393, 0.2211, 0.02393, 0.2211, 0.02393, 0.2211, 0.08107, 0.2211, 0.08107, 0.2211, 0.02393, 0.2211, 0.02393, 0.2211, 0.08107, 0.2211, 0.08107, 0.2211, 0.02393, 0.1639, 0.02393, 0.1639, 0.02393, 0.2211, 0.02393, 0.2211, 0.02393, 0.1639, 0.02393, 0.1639, 0.02393, 0.2211, 0.02393, 0.2211, 0.08107, 0.2211, 0.08107, 0.2211, 0.08107, 0.1639, 0.08107, 0.1639, 0.02393, 0.2211, 0.02393, 0.2211, 0.08107, 0.2211, 0.08107, 0.2211, 0.02393, 0.1639, 0.02393, 0.1639, 0.02393, 0.2211, 0.02393, 0.2211, 0.08107, 0.1639, 0.08107, 0.1639, 0.02393, 0.1639, 0.02393, 0.1639, 0.02393, 0.2211, 0.02393, 0.2211, 0.08107, 0.2211, 0.08107, 0.2211, 0.08107, 0.2211, 0.08107, 0.2211, 0.08107, 0.1639, 0.08107, 0.1639, 0.08107, 0.1639, 0.08107, 0.1639, 0.02393, 0.1639, 0.02393, 0.1639, 0.02393, 0.1639, 0.02393, 0.1639, 0.02393, 0.2211, 0.02393, 0.2211, 0.08107, 0.2211, 0.08107, 0.2211, 0.08107, 0.1639, 0.08107, 0.1639, 0.02393, 0.2211, 0.02393, 0.2211, 0.08107, 0.2211, 0.08107, 0.2211, 0.02393, 0.1639, 0.02393, 0.1639, 0.02393, 0.2211, 0.02393, 0.2211, 0.02393, 0.1639, 0.02393, 0.1639, 0.02393, 0.2211, 0.02393, 0.2211, 0.08107, 0.2211, 0.08107, 0.2211, 0.08107, 0.1639, 0.08107, 0.1639, 0.02393, 0.2211, 0.02393, 0.2211, 0.08107, 0.2211, 0.08107, 0.2211, 0.08107, 0.2211, 0.08107, 0.2211, 0.08107, 0.1639, 0.08107, 0.1639, 0.08107, 0.1639, 0.08107, 0.1639, 0.02393, 0.1639, 0.02393, 0.1639, 0.08107, 0.1639, 0.08107, 0.1639, 0.02393, 0.1639, 0.02393, 0.1639, 0.08107, 0.2211, 0.08107, 0.2211, 0.08107, 0.1639, 0.08107, 0.1639, 0.02393, 0.1639, 0.02393, 0.1639, 0.02393, 0.2211, 0.02393, 0.2211, 0.08107, 0.1639, 0.08107, 0.1639, 0.08107, 0.1639, 0.08107, 0.1639, 0.08107, 0.2211, 0.08107, 0.2211, 0.08107, 0.1639, 0.08107, 0.1639, 0.02393, 0.1639, 0.02393, 0.1639, 0.02393, 0.2211, 0.02393, 0.2211, 0.03729, 0.2211, 0.02393, 0.2211, 0.02393, 0.2211, 0.03729, 0.2211, 0.08107, 0.2211, 0.08107, 0.2211, 0.08107, 0.1639, 0.08107, 0.1639, 0.08107, 0.1639, 0.08107, 0.1639, 0.02393, 0.1639, 0.02393, 0.1639, 0.02393, 0.2211, 0.02393, 0.2211, 0.08107, 0.2211, 0.08107, 0.2211, 0.02393, 0.1639, 0.02393, 0.1639, 0.02393, 0.2211, 0.02393, 0.2211, 0.02393, 0.1639, 0.02393, 0.1639, 0.02393, 0.2211, 0.02393, 0.2211, 0.08107, 0.1639, 0.08107, 0.1639, 0.02393, 0.1639, 0.02393, 0.1639, 0.08107, 0.2211, 0.08107, 0.2211, 0.08107, 0.1639, 0.08107, 0.1639, 0.02393, 0.1639, 0.02393, 0.1639, 0.02393, 0.2211, 0.02393, 0.2211, 0.08107, 0.2211, 0.08107, 0.2211, 0.08107, 0.1639, 0.08107, 0.1639, 0.08107, 0.1639, 0.08107, 0.1639, 0.02393, 0.1639, 0.02393, 0.1639, 0.08107, 0.1639, 0.08107, 0.1639, 0.02393, 0.1639, 0.02393, 0.1639, 0.02393, 0.1639, 0.02393, 0.1639, 0.02393, 0.2211, 0.02393, 0.2211, 0.08107, 0.1639, 0.08107, 0.1639, 0.02393, 0.1639, 0.02393, 0.1639, 0.02393, 0.1639, 0.02393, 0.1639, 0.02393, 0.2211, 0.02393, 0.2211, 0.08107, 0.2211, 0.08107, 0.2211, 0.08107, 0.1639, 0.08107, 0.1639, 0.02393, 0.2211, 0.02393, 0.2211, 0.08107, 0.2211, 0.08107, 0.2211, 0.08107, 0.2211, 0.08107, 0.2211, 0.08107, 0.1639, 0.08107, 0.1639, 0.08107, 0.1639, 0.08107, 0.1639, 0.02393, 0.1639, 0.02393, 0.1639, 0.02393, 0.2211, 0.02393, 0.2211, 0.08107, 0.2211, 0.08107, 0.2211, 0.08107, 0.2211, 0.08107, 0.2211, 0.08107, 0.1639, 0.08107, 0.1639, 0.02393, 0.1639, 0.02393, 0.1639, 0.02393, 0.2211, 0.02393, 0.2211, 0.08107, 0.2211, 0.08107, 0.2211, 0.08107, 0.1639, 0.08107, 0.1639, 0.02393, 0.2211, 0.02393, 0.2211, 0.08107, 0.2211, 0.08107, 0.2211, 0.08107, 0.1639, 0.08107, 0.1639, 0.02393, 0.1639, 0.02393, 0.1639, 0.08107, 0.1639, 0.08107, 0.1639, 0.02393, 0.1639, 0.02393, 0.1639, 0.02393, 0.2211, 0.02393, 0.2211, 0.08107, 0.2211, 0.08107, 0.2211, 0.02393, 0.1639, 0.02393, 0.1639, 0.02393, 0.2211, 0.02393, 0.2211, 0.02393, 0.1639, 0.02393, 0.1639, 0.02393, 0.2211, 0.02393, 0.2211, 0.02393, 0.2211, 0.02393, 0.2211, 0.08107, 0.2211, 0.08107, 0.2211, 0.02393, 0.2211, 0.02393, 0.2211, 0.08107, 0.2211, 0.08107, 0.2211, 0.08107, 0.1639, 0.08107, 0.1639, 0.02393, 0.1639, 0.02393, 0.1639, 0.02393, 0.1639, 0.02393, 0.1639, 0.02393, 0.2211, 0.02393, 0.2211, 0.08107, 0.2211, 0.08107, 0.2211, 0.08107, 0.1639, 0.08107, 0.1639, 0.08107, 0.2211, 0.08107, 0.2211, 0.08107, 0.1639, 0.08107, 0.1639, 0.08107, 0.2211, 0.08107, 0.2211, 0.08107, 0.1639, 0.08107, 0.1639, 0.08107, 0.1639, 0.08107, 0.1639, 0.02393, 0.1639, 0.02393, 0.1639, 0.08107, 0.1639, 0.08107, 0.1639, 0.02393, 0.1639, 0.02393, 0.1639, 0.02393, 0.2211, 0.02393, 0.2211, 0.08107, 0.2211, 0.08107, 0.2211, 0.08107, 0.1639, 0.08107, 0.1639, 0.02393, 0.1639, 0.02393, 0.1639, 0.08107, 0.2211, 0.08107, 0.2211, 0.08107, 0.1639, 0.08107, 0.1639, 0.02393, 0.1639, 0.02393, 0.1639, 0.02393, 0.2211, 0.02393, 0.2211, 0.08107, 0.1639, 0.08107, 0.1639, 0.02393, 0.1639, 0.02393, 0.1639, 0.02393, 0.1639, 0.02393, 0.1639, 0.02393, 0.2211, 0.02393, 0.2211, 0.02393, 0.1639, 0.02393, 0.1639, 0.02393, 0.2211, 0.02393, 0.2211, 0.02393, 0.2211, 0.02393, 0.2211, 0.08107, 0.2211, 0.08107, 0.2211, 0.08107, 0.2211, 0.08107, 0.2211, 0.08107, 0.1639, 0.08107, 0.1639, 0.02393, 0.2211, 0.02393, 0.2211, 0.08107, 0.2211, 0.08107, 0.2211, 0.08107, 0.1639, 0.08107, 0.1639, 0.02393, 0.1639, 0.02393, 0.1639, 0.02393, 0.1639, 0.02393, 0.1639, 0.02393, 0.2211, 0.02393, 0.2211, 0.02393, 0.2211, 0.02393, 0.2211, 0.08107, 0.2211, 0.08107, 0.2211, 0.02393, 0.2211, 0.02393, 0.2211, 0.08107, 0.2211, 0.08107, 0.2211, 0.02393, 0.1639, 0.02393, 0.1639, 0.02393, 0.2211, 0.02393, 0.2211, 0.02393, 0.1639, 0.02393, 0.1639, 0.02393, 0.2211, 0.02393, 0.2211, 0.02393, 0.2211, 0.02393, 0.2211, 0.08107, 0.2211, 0.08107, 0.2211, 0.02393, 0.1639, 0.02393, 0.1639, 0.02393, 0.2211, 0.02393, 0.2211, 0.02393, 0.1639, 0.02393, 0.1639, 0.02393, 0.2211, 0.02393, 0.2211, 0.02393, 0.2211, 0.02393, 0.2211, 0.08107, 0.2211, 0.08107, 0.2211, 0.08107, 0.2211, 0.08107, 0.2211, 0.08107, 0.1639, 0.08107, 0.1639, 0.08107, 0.1639, 0.08107, 0.1639, 0.02393, 0.1639, 0.02393, 0.1639, 0.08107, 0.1639, 0.08107, 0.1639, 0.02393, 0.1639, 0.02393, 0.1639, 0.08107, 0.2211, 0.08107, 0.2211, 0.08107, 0.1639, 0.08107, 0.1639, 0.02393, 0.2211, 0.02393, 0.2211, 0.08107, 0.2211, 0.08107, 0.2211, 0.02393, 0.2211, 0.02393, 0.2211, 0.08107, 0.2211, 0.08107, 0.2211, 0.08107, 0.2211, 0.08107, 0.2211, 0.08107, 0.1639, 0.08107, 0.1639, 0.08107, 0.2211, 0.08107, 0.2211, 0.08107, 0.1639, 0.08107, 0.1639, 0.08107, 0.1639, 0.08107, 0.1639, 0.02393, 0.1639, 0.02393, 0.1639, 0.02393, 0.2211, 0.02393, 0.2211, 0.08107, 0.2211, 0.08107, 0.2211, 0.02393, 0.1639, 0.02393, 0.1639, 0.02393, 0.2211, 0.02393, 0.2211, 0.08107, 0.2211, 0.08107, 0.2211, 0.08107, 0.1639, 0.08107, 0.1639, 0.02393, 0.2211, 0.02393, 0.2211, 0.08107, 0.2211, 0.08107, 0.2211, 0.08107, 0.2211, 0.08107, 0.2211, 0.08107, 0.1639, 0.08107, 0.1639, 0.02393, 0.1639, 0.02393, 0.1639, 0.02393, 0.2211, 0.02393, 0.2211, 0.08107, 0.2211, 0.08107, 0.2211, 0.08107, 0.1639, 0.08107, 0.1639, 0.08107, 0.2211, 0.08107, 0.2211, 0.08107, 0.1639, 0.08107, 0.1639, 0.08107, 0.1639, 0.08107, 0.1639, 0.02393, 0.1639, 0.02393, 0.1639, 0.08107, 0.1639, 0.08107, 0.1639, 0.02393, 0.1639, 0.02393, 0.1639, 0.08107, 0.1639, 0.08107, 0.1639, 0.02393, 0.1639, 0.02393, 0.1639, 0.02393, 0.2211, 0.02393, 0.2211, 0.08107, 0.2211, 0.08107, 0.2211, 0.08107, 0.1639, 0.08107, 0.1639, 0.02393, 0.1639, 0.02393, 0.1639, 0.08107, 0.2211, 0.08107, 0.2211, 0.08107, 0.1639, 0.08107, 0.1639, 0.08107, 0.2211, 0.08107, 0.2211, 0.08107, 0.1639, 0.08107, 0.1639, 0.08107, 0.1639, 0.08107, 0.1639, 0.02393, 0.1639, 0.02393, 0.1639, 0.08107, 0.2211, 0.08107, 0.2211, 0.08107, 0.1639, 0.08107, 0.1639, 0.02393, 0.1639, 0.02393, 0.1639, 0.02393, 0.2211, 0.02393, 0.2211, 0.02393, 0.2211, 0.02393, 0.2211, 0.08107, 0.2211, 0.08107, 0.2211, 0.08107, 0.2211, 0.08107, 0.2211, 0.08107, 0.1639, 0.08107, 0.1639, 0.02393, 0.1639, 0.02393, 0.1639, 0.02393, 0.2211, 0.02393, 0.2211, 0.08107, 0.1639, 0.08107, 0.1639, 0.02393, 0.1639, 0.02393, 0.1639, 0.02393, 0.2211, 0.02393, 0.2211, 0.08107, 0.2211, 0.08107, 0.2211, 0.02393, 0.2211, 0.02393, 0.2211, 0.08107, 0.2211, 0.08107, 0.2211, 0.08107, 0.1639, 0.08107, 0.1639, 0.02393, 0.1639, 0.02393, 0.1639, 0.02393, 0.1639, 0.02393, 0.1639, 0.02393, 0.2211, 0.02393, 0.2211, 0.08107, 0.2211, 0.08107, 0.2211, 0.08107, 0.1639, 0.08107, 0.1639, 0.02393, 0.2211, 0.02393, 0.2211, 0.08107, 0.2211, 0.08107, 0.2211, 0.02393, 0.1639, 0.02393, 0.1639, 0.02393, 0.2211, 0.02393, 0.2211, 0.02393, 0.1639, 0.02393, 0.1639, 0.02393, 0.2211, 0.02393, 0.2211, 0.02393, 0.2211, 0.02393, 0.2211, 0.08107, 0.2211, 0.08107, 0.2211, 0.08107, 0.1639, 0.08107, 0.1639, 0.02393, 0.1639, 0.02393, 0.1639, 0.08107, 0.1639, 0.08107, 0.1639, 0.02393, 0.1639, 0.02393, 0.1639, 0.02393, 0.1639, 0.02393, 0.1639, 0.02393, 0.2211, 0.02393, 0.2211, 0.08107, 0.2211, 0.08107, 0.2211, 0.08107, 0.1639, 0.08107, 0.1639, 0.08107, 0.1639, 0.08107, 0.1639, 0.02393, 0.1639, 0.02393, 0.1639, 0.08107, 0.2211, 0.08107, 0.2211, 0.08107, 0.1639, 0.08107, 0.1639, 0.02393, 0.2211, 0.02393, 0.2211, 0.08107, 0.2211, 0.08107, 0.2211, 0.02393, 0.1639, 0.02393, 0.1639, 0.02393, 0.2211, 0.02393, 0.2211, 0.02393, 0.1639, 0.02393, 0.1639, 0.02393, 0.2211, 0.02393, 0.2211, 0.02393, 0.2211, 0.02393, 0.2211, 0.08107, 0.2211, 0.08107, 0.2211, 0.02393, 0.2211, 0.02393, 0.2211, 0.08107, 0.2211, 0.08107, 0.2211, 0.08107, 0.1639, 0.08107, 0.1639, 0.02393, 0.1639, 0.02393, 0.1639, 0.08107, 0.2211, 0.08107, 0.2211, 0.08107, 0.1639, 0.08107, 0.1639, 0.02393, 0.2211, 0.02393, 0.2211, 0.08107, 0.2211, 0.08107, 0.2211, 0.02393, 0.2211, 0.02393, 0.2211, 0.08107, 0.2211, 0.08107, 0.2211, 0.02393, 0.1639, 0.02393, 0.1639, 0.02393, 0.2211, 0.02393, 0.2211, 0.08107, 0.2211, 0.08107, 0.2211, 0.08107, 0.1639, 0.08107, 0.1639, 0.02393, 0.2211, 0.02393, 0.2211, 0.08107, 0.2211, 0.08107, 0.2211, 0.08107, 0.1639, 0.08107, 0.1639, 0.02393, 0.1639, 0.02393, 0.1639, 0.08107, 0.1639, 0.08107, 0.1639, 0.02393, 0.1639, 0.02393, 0.1639, 0.02393, 0.1639, 0.02393, 0.1639, 0.02393, 0.2211, 0.02393, 0.2211, 0.08107, 0.2211, 0.08107, 0.2211, 0.08107, 0.1639, 0.08107, 0.1639, 0.02393, 0.2211, 0.02393, 0.2211, 0.08107, 0.2211, 0.08107, 0.2211, 0.02393, 0.1639, 0.02393, 0.1639, 0.02393, 0.2211, 0.02393, 0.2211, 0.02393, 0.1639, 0.02393, 0.1639, 0.02393, 0.2211, 0.02393, 0.2211, 0.08107, 0.2211, 0.08107, 0.2211, 0.08107, 0.1639, 0.08107, 0.1639, 0.02393, 0.2211, 0.02393, 0.2211, 0.08107, 0.2211, 0.08107, 0.2211, 0.08107, 0.1639, 0.08107, 0.1639, 0.02393, 0.1639, 0.02393, 0.1639, 0.02393, 0.2211, 0.02393, 0.2211, 0.08107, 0.2211, 0.08107, 0.2211, 0.02393, 0.1639, 0.02393, 0.1639, 0.02393, 0.2211, 0.02393, 0.2211, 0.02393, 0.1639, 0.02393, 0.1639, 0.02393, 0.2211, 0.02393, 0.2211, 0.02393, 0.2211, 0.02393, 0.2211, 0.08107, 0.2211, 0.08107, 0.2211, 0.08107, 0.2211, 0.08107, 0.2211, 0.08107, 0.1639, 0.08107, 0.1639, 0.08107, 0.1639, 0.08107, 0.1639, 0.02393, 0.1639, 0.02393, 0.1639, 0.08107, 0.1639, 0.08107, 0.1639, 0.02393, 0.1639, 0.02393, 0.1639, 0.02393, 0.1639, 0.02393, 0.1639, 0.02393, 0.2211, 0.02393, 0.2211, 0.02393, 0.1639, 0.02393, 0.1639, 0.02393, 0.1639, 0.02393, 0.1639, 0.08107, 0.1639, 0.08107, 0.1639, 0.02393, 0.1639, 0.02393, 0.1639, 0.02393, 0.2211, 0.02393, 0.2211, 0.08107, 0.2211, 0.08107, 0.2211, 0.02393, 0.1639, 0.02393, 0.1639, 0.02393, 0.2211, 0.02393, 0.2211, 0.02393, 0.1639, 0.02393, 0.1639, 0.02393, 0.2211, 0.02393, 0.2211, 0.02393, 0.1639, 0.02393, 0.1639, 0.02393, 0.2211, 0.02393, 0.2211, 0.08107, 0.2211, 0.08107, 0.2211, 0.08107, 0.1639, 0.08107, 0.1639, 0.02393, 0.2211, 0.02393, 0.2211, 0.08107, 0.2211, 0.08107, 0.2211, 0.08107, 0.1639, 0.08107, 0.1639, 0.02393, 0.1639, 0.02393, 0.1639, 0.02393, 0.1639, 0.02393, 0.1639, 0.02393, 0.2211, 0.02393, 0.2211, 0.02393, 0.2211, 0.02393, 0.2211, 0.08107, 0.2211, 0.08107, 0.2211, 0.02393, 0.2211, 0.02393, 0.2211, 0.08107, 0.2211, 0.08107, 0.2211, 0.08107, 0.2211, 0.08107, 0.2211, 0.08107, 0.1639, 0.08107, 0.1639, 0.08107, 0.1639, 0.08107, 0.1639, 0.02393, 0.1639, 0.02393, 0.1639, 0.08107, 0.1639, 0.08107, 0.1639, 0.02393, 0.1639, 0.02393, 0.1639, 0.08107, 0.2211, 0.08107, 0.2211, 0.08107, 0.1639, 0.08107, 0.1639, 0.02393, 0.1639, 0.02393, 0.1639, 0.02393, 0.2211, 0.02393, 0.2211, 0.02393, 0.2211, 0.02393, 0.2211, 0.08107, 0.2211, 0.08107, 0.2211, 0.02393, 0.2211, 0.02393, 0.2211, 0.08107, 0.2211, 0.08107, 0.2211, 0.08107, 0.2211, 0.08107, 0.2211, 0.08107, 0.1639, 0.08107, 0.1639, 0.02393, 0.1639, 0.02393, 0.1639, 0.02393, 0.2211, 0.02393, 0.2211, 0.08107, 0.2211, 0.08107, 0.2211, 0.08107, 0.1639, 0.08107, 0.1639, 0.08107, 0.2211, 0.08107, 0.2211, 0.08107, 0.1639, 0.08107, 0.1639, 0.08107, 0.1639, 0.08107, 0.1639, 0.02393, 0.1639, 0.02393, 0.1639, 0.08107, 0.1639, 0.08107, 0.1639, 0.02393, 0.1639, 0.02393, 0.1639, 0.08107, 0.1639, 0.08107, 0.1639, 0.02393, 0.1639, 0.02393, 0.1639, 0.02393, 0.2211, 0.02393, 0.2211, 0.08107, 0.2211, 0.08107, 0.2211, 0.08107, 0.2211, 0.08107, 0.2211, 0.08107, 0.1639, 0.08107, 0.1639, 0.08107, 0.2211, 0.08107, 0.2211, 0.08107, 0.1639, 0.08107, 0.1639, 0.08107, 0.2211, 0.08107, 0.2211, 0.08107, 0.1639, 0.08107, 0.1639, 0.08107, 0.1639, 0.08107, 0.1639, 0.02393, 0.1639, 0.02393, 0.1639, 0.02393, 0.2211, 0.02393, 0.2211, 0.08107, 0.2211, 0.08107, 0.2211, 0.02393, 0.1639, 0.02393, 0.1639, 0.02393, 0.2211, 0.02393, 0.2211, 0.02393, 0.1639, 0.02393, 0.1639, 0.02393, 0.2211, 0.02393, 0.2211, 0.02393, 0.1639, 0.02393, 0.1639, 0.02393, 0.1639, 0.02393, 0.1639, 0.02393, 0.2211, 0.02393, 0.2211, 0.08107, 0.2211, 0.08107, 0.2211, 0.02393, 0.2211, 0.02393, 0.2211, 0.08107, 0.2211, 0.08107, 0.2211, 0.02393, 0.1639, 0.02393, 0.1639, 0.02393, 0.2211, 0.02393, 0.2211, 0.02393, 0.1639, 0.02393, 0.1639, 0.02393, 0.2211, 0.02393, 0.2211, 0.02393, 0.2211, 0.02393, 0.2211, 0.08107, 0.2211, 0.08107, 0.2211, 0.02393, 0.1639, 0.02393, 0.1639, 0.02393, 0.1639, 0.02393, 0.1639, 0.08107, 0.1639, 0.08107, 0.1639, 0.02393, 0.1639, 0.02393, 0.1639, 0.08107, 0.2211, 0.08107, 0.2211, 0.08107, 0.1639, 0.08107, 0.1639, 0.08107, 0.2211, 0.08107, 0.2211, 0.08107, 0.1639, 0.08107, 0.1639, 0.08107, 0.1639, 0.08107, 0.1639, 0.02393, 0.1639, 0.02393, 0.1639, 0.02393, 0.1639, 0.02393, 0.1639, 0.02393, 0.2211, 0.02393, 0.2211, 0.02393, 0.2211, 0.02393, 0.2211, 0.08107, 0.2211, 0.08107, 0.2211, 0.02393, 0.2211, 0.02393, 0.2211, 0.08107, 0.2211, 0.08107, 0.2211, 0.02393, 0.1639, 0.02393, 0.1639, 0.02393, 0.2211, 0.02393, 0.2211, 0.02393, 0.2211, 0.02393, 0.2211, 0.08107, 0.2211, 0.08107, 0.2211, 0.08107, 0.2211, 0.08107, 0.2211, 0.08107, 0.1639, 0.08107, 0.1639, 0.02393, 0.1639, 0.02393, 0.1639, 0.02393, 0.2211, 0.02393, 0.2211, 0.08107, 0.1639, 0.08107, 0.1639, 0.02393, 0.1639, 0.02393, 0.1639, 0.02393, 0.2211, 0.02393, 0.2211, 0.08107, 0.2211, 0.08107, 0.2211, 0.02393, 0.1639, 0.02393, 0.1639, 0.02393, 0.1639, 0.02393, 0.1639, 0.08107, 0.1639, 0.08107, 0.1639, 0.02393, 0.1639, 0.02393, 0.1639, 0.08107, 0.1639, 0.08107, 0.1639, 0.02393, 0.1639, 0.02393, 0.1639, 0.08107, 0.2211, 0.08107, 0.2211, 0.08107, 0.1639, 0.08107, 0.1639, 0.08107, 0.2211, 0.08107, 0.2211, 0.08107, 0.1639, 0.08107, 0.1639, 0.02393, 0.1639, 0.02393, 0.1639, 0.02393, 0.2211, 0.02393, 0.2211, 0.08107, 0.2211, 0.08107, 0.2211, 0.08107, 0.1639, 0.08107, 0.1639, 0.08107, 0.1639, 0.08107, 0.1639, 0.02393, 0.1639, 0.02393, 0.1639, 0.08107, 0.1639, 0.08107, 0.1639, 0.02393, 0.1639, 0.02393, 0.1639, 0.02393, 0.1639, 0.02393, 0.1639, 0.02393, 0.2211, 0.02393, 0.2211, 0.08107, 0.2211, 0.08107, 0.2211, 0.08107, 0.1639, 0.08107, 0.1639, 0.08107, 0.1639, 0.08107, 0.1639, 0.02393, 0.1639, 0.02393, 0.1639, 0.08107, 0.1639, 0.08107, 0.1639, 0.02393, 0.1639, 0.02393, 0.1639, 0.02393, 0.1639, 0.02393, 0.1639, 0.02393, 0.2211, 0.02393, 0.2211, 0.02393, 0.2211, 0.02393, 0.2211, 0.08107, 0.2211, 0.08107, 0.2211, 0.08107, 0.1639, 0.08107, 0.1639, 0.02393, 0.1639, 0.02393, 0.1639, 0.08107, 0.2211, 0.08107, 0.2211, 0.08107, 0.1639, 0.08107, 0.1639, 0.02393, 0.1639, 0.02393, 0.1639, 0.02393, 0.2211, 0.02393, 0.2211, 0.08107, 0.2211, 0.08107, 0.2211, 0.08107, 0.1639, 0.08107, 0.1639, 0.02393, 0.1639, 0.02393, 0.1639, 0.02393, 0.2211, 0.02393, 0.2211, 0.08107, 0.1639, 0.08107, 0.1639, 0.02393, 0.1639, 0.02393, 0.1639, 0.08107, 0.1639, 0.08107, 0.1639, 0.02393, 0.1639, 0.02393, 0.1639, 0.08107, 0.2211, 0.08107, 0.2211, 0.08107, 0.1639, 0.08107, 0.1639, 0.08107, 0.2211, 0.08107, 0.2211, 0.08107, 0.1639, 0.08107, 0.1639, 0.02393, 0.1639, 0.02393, 0.1639, 0.02393, 0.2211, 0.02393, 0.2211, 0.08107, 0.1639, 0.08107, 0.1639, 0.02393, 0.1639, 0.02393, 0.1639, 0.02393, 0.1639, 0.02393, 0.1639, 0.02393, 0.2211, 0.02393, 0.2211, 0.02393, 0.2211, 0.02393, 0.2211, 0.08107, 0.2211, 0.08107, 0.2211, 0.08107, 0.1639, 0.08107, 0.1639, 0.02393, 0.1639, 0.02393, 0.1639, 0.02393, 0.1639, 0.02393, 0.1639, 0.02393, 0.2211, 0.02393, 0.2211, 0.02393, 0.2211, 0.02393, 0.2211, 0.08107, 0.2211, 0.08107, 0.2211, 0.02393, 0.2211, 0.02393, 0.2211, 0.08107, 0.2211, 0.08107, 0.2211, 0.08107, 0.2211, 0.08107, 0.2211, 0.08107, 0.1639, 0.08107, 0.1639, 0.02393, 0.1639, 0.02393, 0.1639, 0.02393, 0.2211, 0.02393, 0.2211, 0.08107, 0.1639, 0.08107, 0.1639, 0.02393, 0.1639, 0.02393, 0.1639, 0.02393, 0.2211, 0.02393, 0.2211, 0.08107, 0.2211, 0.08107, 0.2211, 0.02393, 0.1639, 0.02393, 0.1639, 0.02393, 0.2211, 0.02393, 0.2211, 0.08107, 0.2211, 0.08107, 0.2211, 0.08107, 0.1639, 0.08107, 0.1639, 0.02393, 0.1639, 0.02393, 0.1639, 0.02393, 0.2211, 0.02393, 0.2211, 0.08107, 0.2211, 0.08107, 0.2211, 0.08107, 0.1639, 0.08107, 0.1639, 0.08107, 0.1639, 0.08107, 0.1639, 0.02393, 0.1639, 0.02393, 0.1639, 0.08107, 0.1639, 0.08107, 0.1639, 0.02393, 0.1639, 0.02393, 0.1639, 0.08107, 0.2211, 0.08107, 0.2211, 0.08107, 0.1639, 0.08107, 0.1639, 0.08107, 0.1639, 0.08107, 0.1639, 0.02393, 0.1639, 0.02393, 0.1639, 0.02393, 0.2211, 0.02393, 0.2211, 0.08107, 0.2211, 0.08107, 0.2211, 0.08107, 0.2211, 0.08107, 0.2211, 0.08107, 0.1639, 0.08107, 0.1639, 0.02393, 0.2211, 0.02393, 0.2211, 0.08107, 0.2211, 0.08107, 0.2211, 0.08107, 0.2211, 0.08107, 0.2211, 0.08107, 0.1639, 0.08107, 0.1639, 0.08107, 0.2211, 0.08107, 0.2211, 0.08107, 0.1639, 0.08107, 0.1639, 0.02393, 0.1639, 0.03729, 0.1639, 0.03729, 0.1639, 0.02393, 0.1639, 0.08107, 0.1639, 0.08107, 0.1639, 0.02393, 0.1639, 0.02393, 0.1639, 0.02393, 0.2211, 0.02393, 0.1639, 0.02393, 0.1639, 0.02393, 0.2211, 0.02393, 0.1639, 0.02393, 0.1639, 0.02393, 0.2211, 0.02393, 0.2211, 0.03729, 0.1639, 0.03729, 0.1639, 0.03729, 0.1639, 0.03729, 0.1639, 0.02393, 0.2211, 0.02393, 0.2211, 0.08107, 0.2211, 0.08107, 0.2211, 0.08107, 0.2211, 0.03729, 0.2211, 0.03729, 0.2211, 0.08107, 0.2211, 0.08107, 0.2211, 0.08107, 0.2211, 0.08107, 0.1639, 0.08107, 0.1639, 0.08107, 0.1639, 0.08107, 0.2211, 0.08107, 0.2211, 0.08107, 0.1639, 0.08107, 0.1639, 0.08107, 0.1639, 0.02393, 0.1639, 0.02393, 0.1639, 0.02393, 0.1639, 0.02393, 0.1639, 0.02393, 0.2211, 0.02393, 0.2211, 0.03729, 0.1639, 0.08107, 0.1639, 0.08107, 0.1639, 0.03729, 0.1639, 0.02393, 0.2211, 0.02393, 0.2211, 0.08107, 0.2211, 0.08107, 0.2211, 0.02393, 0.2211, 0.02393, 0.2211, 0.08107, 0.2211, 0.08107, 0.2211, 0.08107, 0.2211, 0.08107, 0.2211, 0.08107, 0.1639, 0.08107, 0.1639, 0.02393, 0.1639, 0.02393, 0.1639, 0.02393, 0.2211, 0.02393, 0.2211, 0.08107, 0.1639, 0.08107, 0.1639, 0.02393, 0.1639, 0.02393, 0.1639, 0.02393, 0.2211, 0.02393, 0.2211, 0.08107, 0.2211, 0.08107, 0.2211, 0.02393, 0.1639, 0.02393, 0.1639, 0.02393, 0.2211, 0.02393, 0.2211, 0.02393, 0.1639, 0.02393, 0.1639, 0.02393, 0.2211, 0.02393, 0.2211, 0.02393, 0.1639, 0.02393, 0.1639, 0.02393, 0.2211, 0.02393, 0.2211, 0.02393, 0.2211, 0.02393, 0.2211, 0.08107, 0.2211, 0.08107, 0.2211, 0.08107, 0.1639, 0.08107, 0.1639, 0.02393, 0.1639, 0.02393, 0.1639, 0.08107, 0.1639, 0.08107, 0.1639, 0.02393, 0.1639, 0.02393, 0.1639, 0.08107, 0.2211, 0.08107, 0.2211, 0.08107, 0.1639, 0.08107, 0.1639, 0.08107, 0.2211, 0.08107, 0.2211, 0.08107, 0.1639, 0.08107, 0.1639, 0.02393, 0.2211, 0.02393, 0.2211, 0.08107, 0.2211, 0.08107, 0.2211, 0.02393, 0.2211, 0.02393, 0.2211, 0.08107, 0.2211, 0.08107, 0.2211, 0.02393, 0.2211, 0.02393, 0.2211, 0.08107, 0.2211, 0.08107, 0.2211, 0.08107, 0.2211, 0.08107, 0.2211, 0.08107, 0.1639, 0.08107, 0.1639, 0.08107, 0.2211, 0.08107, 0.2211, 0.08107, 0.1639, 0.08107, 0.1639, 0.07893, 0.05893, 0.07893, 0.05893, 0.07893, 0.05893, 0.07893, 0.05893, 0.07893, 0.05893, 0.07893, 0.05893, 0.07893, 0.05893, 0.07893, 0.05893, 0.07893, 0.05893, 0.07893, 0.05893, 0.07893, 0.05893, 0.07893, 0.05893, 0.07893, 0.05893, 0.07893, 0.05893, 0.07893, 0.05893, 0.07893, 0.05893, 0.07893, 0.05893, 0.07893, 0.05893, 0.07893, 0.05893, 0.07893, 0.05893, 0.07893, 0.05893, 0.07893, 0.05893, 0.07893, 0.05893, 0.07893, 0.05893, 0.07893, 0.05893, 0.07893, 0.05893, 0.07893, 0.05893, 0.07893, 0.05893, 0.07893, 0.05893, 0.07893, 0.05893, 0.07893, 0.05893, 0.07893, 0.05893, 0.07893, 0.05893, 0.07893, 0.05893, 0.07893, 0.05893, 0.07893, 0.05893, 0.07893, 0.05893, 0.07893, 0.05893, 0.07893, 0.05893, 0.07893, 0.05893, 0.07893, 0.05893, 0.07893, 0.05893, 0.07893, 0.05893, 0.07893, 0.05893, 0.07893, 0.05893, 0.07893, 0.05893, 0.07893, 0.05893, 0.07893, 0.05893, 0.07893, 0.05893, 0.07893, 0.05893, 0.07893, 0.05893, 0.07893, 0.05893, 0.07893, 0.05893, 0.07893, 0.05893, 0.07893, 0.05893, 0.07893, 0.05893, 0.07893, 0.05893, 0.07893, 0.05893, 0.07893, 0.05893, 0.07893, 0.05893, 0.07893, 0.05893, 0.07893, 0.05893, 0.07893, 0.05893, 0.07893, 0.05893, 0.07893, 0.05893, 0.07893, 0.05893, 0.07893, 0.05893, 0.07893, 0.05893, 0.07893, 0.05893, 0.07893, 0.05893, 0.07893, 0.05893, 0.07893, 0.05893, 0.07893, 0.05893, 0.07893, 0.05893, 0.07893, 0.05893, 0.07893, 0.05893, 0.07893, 0.05893, 0.07893, 0.05893, 0.07893, 0.05893, 0.07893, 0.05893, 0.07893, 0.05893, 0.07893, 0.05893, 0.07893, 0.05893, 0.07893, 0.05893, 0.07893, 0.05893, 0.07893, 0.05893, 0.07893, 0.05893, 0.07893, 0.05893, 0.07893, 0.05893, 0.07893, 0.05893, 0.07893, 0.05893, 0.07893, 0.05893, 0.07893, 0.05893, 0.07893, 0.05893, 0.07893, 0.05893, 0.07893, 0.05893])
me_plane.update()
me_plane_001 = bpy.data.meshes.new('Plane.001')
me_plane_001.from_pydata([(-0.3601, 1.109, 0.02297), (-0.3601, -1.109, 0.02297), (0.3601, -1.109, 0.02297), (0.3601, 1.109, 0.02297), (-0.3601, -1.109, -0.02297), (-0.3601, 1.109, -0.02297), (0.3601, -1.109, -0.02297), (0.3601, 1.109, -0.02297)], [], [(1, 0, 3, 2), (4, 6, 7, 5), (2, 3, 7, 6), (0, 1, 4, 5), (3, 0, 5, 7), (1, 2, 6, 4)])
me_plane_001.polygons.foreach_set('use_smooth', [True] * 6)
_uv = me_plane_001.uv_layers.new(name='UVMap')
_uv.uv.foreach_set('vector', [0.0, 0.0, 0.0, 0.0, 0.0, 0.0, 0.0, 0.0, 0.0, 0.0, 0.0, 0.0, 0.0, 0.0, 0.0, 0.0, 0.0, 0.0, 0.0, 0.0, 0.0, 0.0, 0.0, 0.0, 0.0, 0.0, 0.0, 0.0, 0.0, 0.0, 0.0, 0.0, 0.0, 0.0, 0.0, 0.0, 0.0, 0.0, 0.0, 0.0, 0.0, 0.0, 0.0, 0.0, 0.0, 0.0, 0.0, 0.0])
me_plane_001.update()

# ---- objects
ob_keyboard = bpy.data.objects.new('keyboard', me_plane)
ob_item_keyboard_0 = bpy.data.objects.new('(item)keyboard[0]', me_plane_001)

# ---- transforms, parenting, visibility, modifiers, constraints
ob_keyboard.location = (0.0, 0.04158, 0.0)
ob_keyboard.rotation_euler = (0.0, -0.0, -1.571)
ob_keyboard.scale = (0.05142, 0.05142, 0.05142)
ob_item_keyboard_0.location = (0.0, 0.0, 0.0)
ob_item_keyboard_0.scale = (1.287, 1.287, 1.287)

# ---- collection membership
col_collection.objects.link(ob_keyboard)
col_collection.objects.link(ob_item_keyboard_0)

# ---- scene / render settings (as saved in the file)
scene.frame_start = 1; scene.frame_end = 250; scene.frame_set(1)
scene.render.engine = 'BLENDER_EEVEE_NEXT'
scene.cycles.sampling_pattern = 'TABULATED_SOBOL'
bpy.context.view_layer.update()

# ---- added for rendering (the .blend has no active camera and no usable light): camera, sun
cam_auto = bpy.data.cameras.new('AutoCamera')
cam_auto.lens = 50.0
cam_auto.sensor_width = 36.0
cam_auto.clip_end = 1000.0
ob_auto_camera = bpy.data.objects.new('AutoCamera', cam_auto)
scene.collection.objects.link(ob_auto_camera)
ob_auto_camera.location = (2.79853, -3.3494, 2.23087)
ob_auto_camera.rotation_euler = (1.09748, -7.21219e-08, 0.694738)
scene.camera = ob_auto_camera
light_auto_sun = bpy.data.lights.new('AutoSun', 'SUN')
light_auto_sun.energy = 3.0
light_auto_sun.angle = 0.0523599
ob_auto_sun = bpy.data.objects.new('AutoSun', light_auto_sun)
scene.collection.objects.link(ob_auto_sun)
ob_auto_sun.rotation_euler = (0.872665, 0.174533, 0.523599)
bpy.context.view_layer.update()
